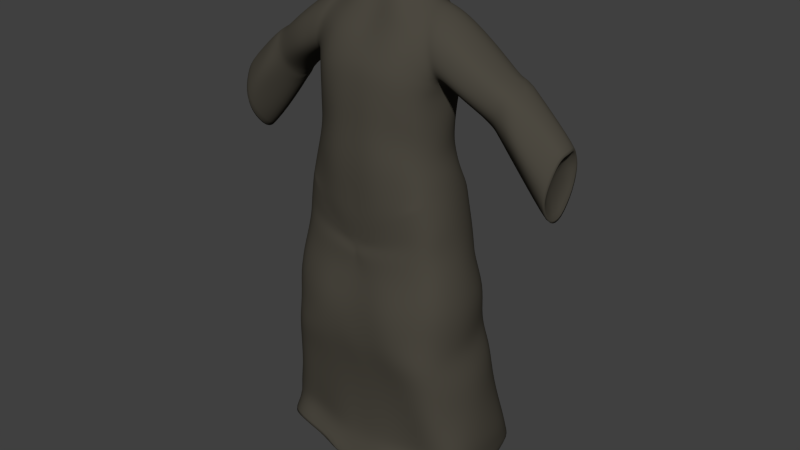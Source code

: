 # Source: robes.blend  (saved by Blender 2.77.0; exported with 4.5.12 LTS)
import bpy
from mathutils import Matrix  # noqa: F401  (used for matrix-valued properties, if any)

bpy.ops.wm.read_factory_settings(use_empty=True)
scene = bpy.context.scene
scene.name = 'Scene'

# ---- collections
col_collection_1 = bpy.data.collections.new('Collection 1'); scene.collection.children.link(col_collection_1)

# ---- materials (node trees are filled in below, after node groups)
mat_robes = bpy.data.materials.new('robes')
mat_robes.alpha_threshold = 0.0
mat_robes.use_transparent_shadow = False
mat_robes.diffuse_color = (0.07324, 0.06615, 0.05161, 1.0)
mat_robes.roughness = 0.5
mat_robes.specular_intensity = 0.0

# ---- material node trees

# ---- world
world_world = bpy.data.worlds.new('World'); scene.world = world_world
world_world.color = (0.05088, 0.05088, 0.05088)
world_world.use_sun_shadow = False
world_world.sun_shadow_jitter_overblur = 0.0
world_world.cycles.sampling_method = 'NONE'
world_world.cycles.sample_map_resolution = 256

# ---- meshes
me_cube_008 = bpy.data.meshes.new('Cube.008')
me_cube_008.from_pydata([(0.6178, 0.2266, 4.077), (0.0, -0.5214, 4.168), (0.6556, -0.3193, 3.723), (0.67, 0.2522, 3.717), (0.6425, 0.2288, 4.26), (0.6134, -0.2593, 4.521), (0.6352, 0.2857, 4.47), (0.658, 0.3587, 4.653), (0.6096, -0.2392, 4.882), (0.4507, 0.2685, 5.233), (0.6867, 0.3364, 3.538), (0.2513, -0.5285, 3.53), (0.2159, 0.5357, 4.547), (0.2206, 0.5752, 4.748), (0.2084, -0.4632, 4.751), (0.1823, 0.5442, 5.009), (0.1301, -0.1701, 5.198), (0.08213, 0.4162, 5.389), (0.08444, -0.09046, 5.297), (0.2634, -0.5141, 3.338), (0.3942, -0.4384, 4.102), (0.4982, 0.4021, 3.657), (0.1907, -0.07322, 5.31), (0.4331, 0.3923, 4.094), (0.4304, -0.458, 3.881), (0.4862, -0.4361, 3.651), (0.1864, 0.3587, 5.387), (0.15, -0.1809, 5.264), (0.3252, -0.1057, 5.289), (0.3282, 0.5354, 5.487), (0.7173, 0.3478, 3.307), (0.7716, -0.3091, 3.199), (0.737, 0.3729, 3.164), (0.2337, 0.5682, 3.041), (0.3189, -0.4756, 3.036), (0.7642, 0.3687, 2.933), (0.0, 0.5974, 2.902), (0.2819, 0.5897, 2.904), (0.6153, -0.4243, 2.966), (0.8488, -0.2984, 2.777), (0.8342, 0.2906, 2.777), (0.04491, 0.5865, 2.712), (0.36, -0.5138, 2.73), (0.9146, -0.3084, 2.138), (0.8774, 0.3793, 2.115), (0.2108, 0.6402, 2.134), (0.4781, 0.6128, 2.143), (0.7538, 0.5221, 2.152), (0.9086, -0.3394, 1.895), (0.2022, -0.5721, 1.902), (0.504, 0.6335, 1.905), (1.028, -0.1884, 1.262), (0.2664, 0.746, 1.309), (0.2436, -0.4827, 1.254), (0.5919, 0.7469, 1.312), (0.8398, 0.6605, 1.314), (0.8773, -0.4399, 1.259), (1.12, -0.2362, 0.6791), (1.025, 0.7212, 0.6169), (0.28, 0.9189, 0.6097), (0.2847, -0.4851, 0.705), (0.6446, -0.3917, 0.7082), (0.8697, 0.8341, 0.6146), (0.8856, -0.3855, 0.7099), (1.011, 0.822, 0.3922), (0.0, -0.6571, 0.335), (0.6172, 0.9742, 0.3882), (0.8636, 0.9301, 0.39), (0.7485, -0.4905, 2.436), (0.7583, 0.5391, 2.436), (0.4454, -0.5929, 2.417), (0.25, -0.5959, 2.365), (1.017, -0.2191, 1.614), (0.5339, -0.5139, 1.603), (0.9518, 0.4786, 1.698), (0.6757, -0.06984, 4.053), (0.6601, -0.07312, 4.235), (0.6518, 0.0415, 4.501), (0.7607, -0.01352, 3.625), (0.5147, 0.2296, 5.414), (0.981, 0.008615, 2.126), (0.0, 0.6556, 2.158), (-0.009792, -0.5775, 1.87), (1.087, 0.1266, 1.289), (0.0, 0.7842, 1.282), (0.0, -0.5703, 2.365), (0.9881, 0.01024, 2.429), (0.0, -0.5313, 1.651), (0.4616, -0.6483, 0.4531), (0.6736, 0.3595, 4.67), (0.6671, -0.2399, 4.903), (0.6415, 0.4164, 4.886), (0.6, 0.3603, 5.072), (0.5472, -0.02148, 5.219), (0.5556, 0.2711, 5.215), (0.6936, 0.03518, 4.561), (0.932, -0.2042, 4.56), (0.7239, 0.14, 5.19), (0.9822, -0.2224, 4.711), (0.9178, 0.4075, 4.703), (1.005, -0.1621, 4.885), (0.9558, 0.3697, 4.859), (1.005, -0.01578, 4.954), (0.9734, 0.2916, 4.943), (1.245, 0.2912, 4.159), (1.292, -0.128, 4.334), (0.9913, 0.1509, 4.989), (1.167, -0.1289, 4.424), (1.166, 0.3586, 4.554), (1.256, -0.09198, 4.69), (1.21, 0.332, 4.67), (1.266, 0.02625, 4.742), (1.12, 0.06904, 4.267), (1.294, 0.3627, 4.483), (1.351, 0.3379, 4.589), (1.424, 0.03592, 4.651), (1.527, -0.2072, 4.232), (1.575, -0.0509, 4.461), (1.524, 0.4157, 4.307), (1.401, 0.08296, 3.863), (1.28, 0.3518, 4.629), (1.311, 0.2889, 4.696), (1.228, -0.1252, 4.394), (1.174, 0.08107, 4.195), (1.345, 0.03897, 4.697), (1.228, 0.3778, 4.521), (1.289, -0.136, 4.526), (1.186, 0.3041, 4.272), (0.7704, -0.5421, 1.878), (1.349, 0.2837, 4.675), (1.242, 0.3421, 4.653), (0.0, 0.5319, 3.144), (0.0, 0.5475, 3.421), (1.881, -0.1332, 3.903), (1.937, 0.06156, 4.179), (1.895, 0.3618, 4.0), (1.917, -0.01748, 4.149), (1.83, -0.1211, 3.649), (1.828, 0.2394, 3.417), (1.127, -0.2335, 0.858), (0.9012, -0.3878, 0.8841), (0.6102, 0.8403, 0.8084), (0.653, -0.3949, 0.8824), (0.2791, 0.8312, 0.8052), (-0.03495, 0.9042, 0.8422), (1.135, 0.2482, 0.8494), (0.5957, -0.3129, 3.903), (0.6173, 0.2169, 3.899), (0.0, 0.5137, 4.14), (0.6628, -0.2265, 4.67), (0.5838, 0.4203, 4.878), (0.7014, -0.3103, 3.551), (0.2633, 0.4905, 3.857), (0.2268, -0.5446, 3.844), (0.2405, 0.5355, 3.574), (0.2262, 0.4958, 4.345), (0.1241, 0.4711, 5.3), (0.2415, 0.5466, 3.468), (0.2088, 0.5638, 3.327), (0.2811, -0.4858, 3.165), (0.285, -0.1682, 5.21), (0.5425, 0.4102, 3.55), (0.5656, 0.4698, 3.387), (0.4357, 0.5227, 4.691), (0.5339, -0.4315, 3.475), (0.5676, -0.4342, 3.398), (0.4856, 0.04507, 5.389), (0.4469, 0.4374, 5.466), (0.1556, 0.6742, 5.531), (0.7527, -0.3031, 3.335), (0.2016, 0.5612, 3.191), (0.3031, -0.4809, 3.111), (0.5872, 0.4717, 3.238), (0.5853, -0.4207, 3.244), (0.594, 0.4843, 3.052), (0.5951, -0.4096, 3.1), (0.7872, -0.3043, 3.004), (0.06487, -0.5143, 2.893), (0.3514, -0.4985, 2.928), (0.6233, 0.5048, 2.912), (0.1548, -0.5063, 2.712), (0.3616, 0.5496, 2.73), (0.6806, 0.4622, 2.759), (0.6747, -0.4353, 2.759), (0.231, -0.5906, 2.097), (0.4772, -0.6024, 2.097), (0.7536, -0.5069, 2.114), (0.8966, 0.3915, 1.94), (0.2109, 0.6419, 1.889), (0.5062, -0.5819, 1.864), (0.7698, 0.5728, 1.919), (0.9824, 0.4579, 1.317), (0.6174, -0.4555, 1.258), (0.5986, 0.9299, 0.6128), (1.224, -0.1072, 0.3164), (0.3415, 0.9522, 0.385), (0.919, -0.3345, 2.429), (0.4487, 0.5904, 2.417), (0.1683, 0.6152, 2.365), (0.9125, 0.3508, 2.429), (0.8345, -0.4879, 1.612), (0.7977, 0.6017, 1.695), (0.5102, 0.673, 1.687), (0.2026, 0.6791, 1.693), (0.2337, -0.5243, 1.609), (0.7309, -0.0299, 3.739), (0.0, 0.5416, 3.26), (0.7592, 0.347, 4.63), (0.7795, -0.2191, 4.65), (0.2939, 0.1259, 5.362), (0.8035, -0.002495, 3.434), (0.8372, 0.001656, 3.249), (0.8691, 0.03682, 3.024), (0.0, -0.493, 2.89), (0.9155, 0.005641, 2.777), (0.0, -0.5035, 2.712), (0.9635, 0.009015, 1.928), (1.111, 0.3033, 0.6645), (0.0, -0.5087, 0.6573), (1.085, 0.3906, 0.3493), (0.0, 0.9538, 0.4248), (1.059, 0.1079, 1.656), (1.013, -0.5246, 0.4568), (0.6179, -0.642, 0.4724), (0.8361, -0.5757, 0.4742), (0.6975, -0.2256, 4.681), (0.6111, -0.1707, 5.081), (0.889, 0.333, 4.542), (0.5338, 0.1374, 5.268), (0.7898, -0.2374, 4.828), (0.7411, 0.4097, 4.819), (0.7723, -0.1714, 5.017), (0.7386, 0.3654, 4.994), (0.7459, -0.02648, 5.137), (0.7158, 0.2786, 5.138), (0.7761, 0.03649, 4.536), (0.8959, 0.04, 4.461), (1.13, 0.2838, 4.32), (1.225, -0.1413, 4.56), (1.234, 0.2691, 4.741), (1.455, -0.08586, 4.111), (1.427, 0.2695, 3.895), (1.258, 0.1584, 4.766), (1.354, -0.1378, 4.49), (1.398, -0.08422, 4.607), (1.389, 0.2775, 4.653), (1.231, 0.0709, 4.109), (1.423, 0.1687, 4.669), (1.472, 0.3389, 4.205), (1.603, 0.05293, 4.505), (1.572, 0.2604, 4.506), (1.328, -0.08265, 4.646), (1.602, 0.167, 4.518), (1.341, 0.1763, 4.716), (1.318, 0.3444, 4.608), (1.257, 0.3708, 4.505), (1.277, 0.2795, 4.715), (1.193, 0.3671, 4.54), (0.0, 0.5843, 3.052), (1.864, 0.3754, 3.705), (1.916, 0.2377, 4.181), (1.937, 0.1533, 4.187), (1.804, 0.08669, 3.401), (0.8971, 0.7509, 0.8102), (0.2818, -0.4748, 0.8792), (1.053, 0.6326, 0.8124), (-0.6556, -0.3193, 3.723), (-0.67, 0.2522, 3.717), (0.0, 0.5523, 3.531), (-0.6425, 0.2288, 4.26), (-0.6352, 0.2857, 4.47), (-0.6096, -0.2392, 4.882), (0.0, 0.5504, 5.022), (0.0, 0.5348, 5.154), (0.0, -0.0951, 5.292), (-0.6867, 0.3364, 3.538), (0.0, -0.48, 2.954), (-0.2214, 0.4944, 4.117), (-0.2513, -0.5285, 3.53), (-0.2159, 0.5357, 4.547), (-0.2091, -0.4981, 4.604), (-0.2206, 0.5752, 4.748), (-0.1301, -0.1701, 5.198), (-0.08213, 0.4162, 5.389), (-0.08444, -0.09046, 5.297), (-0.2634, -0.5141, 3.338), (-0.459, 0.3909, 3.886), (-0.3942, -0.4384, 4.102), (-0.4982, 0.4021, 3.657), (-0.4422, -0.4327, 4.537), (-0.4286, -0.4223, 4.71), (-0.3534, -0.2504, 5.072), (-0.1907, -0.07322, 5.31), (-0.4331, 0.3923, 4.094), (-0.4862, -0.4361, 3.651), (-0.4433, 0.3992, 4.3), (-0.3832, 0.4997, 4.945), (-0.3401, 0.4516, 5.139), (-0.1864, 0.3587, 5.387), (0.06101, -0.04462, 5.347), (-0.15, -0.1809, 5.264), (-0.3252, -0.1057, 5.289), (-0.3282, 0.5354, 5.487), (-0.7173, 0.3478, 3.307), (-0.7716, -0.3091, 3.199), (-0.737, 0.3729, 3.164), (-0.2337, 0.5682, 3.041), (-0.3189, -0.4756, 3.036), (-0.7642, 0.3687, 2.933), (-0.2819, 0.5897, 2.904), (-0.6153, -0.4243, 2.966), (-0.8488, -0.2984, 2.777), (-0.8342, 0.2906, 2.777), (-0.04491, 0.5865, 2.712), (-0.36, -0.5138, 2.73), (-0.9146, -0.3084, 2.138), (-0.8774, 0.3793, 2.115), (-0.2108, 0.6402, 2.134), (-0.4781, 0.6128, 2.143), (-0.7538, 0.5221, 2.152), (-0.9086, -0.3394, 1.895), (-0.2022, -0.5721, 1.902), (-0.504, 0.6335, 1.905), (-1.028, -0.1884, 1.262), (-0.2664, 0.746, 1.309), (-0.2436, -0.4827, 1.254), (-0.5919, 0.7469, 1.312), (-0.8398, 0.6605, 1.314), (-0.8773, -0.4399, 1.259), (-1.12, -0.2362, 0.6791), (-1.025, 0.7212, 0.6169), (-0.28, 0.9189, 0.6097), (-0.2847, -0.4851, 0.705), (-0.6446, -0.3917, 0.7082), (-0.8697, 0.8341, 0.6146), (-0.8856, -0.3855, 0.7099), (-1.011, 0.822, 0.3922), (-0.6172, 0.9742, 0.3882), (-0.8636, 0.9301, 0.39), (-0.7485, -0.4905, 2.436), (-0.7583, 0.5391, 2.436), (-0.4454, -0.5929, 2.417), (-0.25, -0.5959, 2.365), (-1.017, -0.2191, 1.614), (-0.5339, -0.5139, 1.603), (-0.9518, 0.4786, 1.698), (-0.6884, -0.07058, 3.894), (-0.6518, 0.0415, 4.501), (-0.4485, 0.1369, 5.282), (-0.7607, -0.01352, 3.625), (-0.5147, 0.2296, 5.414), (-0.981, 0.008615, 2.126), (-1.087, 0.1266, 1.289), (-0.9881, 0.01024, 2.429), (-0.4616, -0.6483, 0.4531), (-0.6736, 0.3595, 4.67), (-0.6671, -0.2399, 4.903), (-0.6415, 0.4164, 4.886), (-0.6, 0.3603, 5.072), (-0.5472, -0.02148, 5.219), (-0.5556, 0.2711, 5.215), (-0.6936, 0.03518, 4.561), (-0.932, -0.2042, 4.56), (-0.7239, 0.14, 5.19), (-0.9822, -0.2224, 4.711), (-0.9178, 0.4075, 4.703), (-1.005, -0.1621, 4.885), (-0.9558, 0.3697, 4.859), (-1.005, -0.01578, 4.954), (-0.9734, 0.2916, 4.943), (-1.245, 0.2912, 4.159), (-1.292, -0.128, 4.334), (-0.9913, 0.1509, 4.989), (-1.167, -0.1289, 4.424), (-1.166, 0.3586, 4.554), (-1.256, -0.09198, 4.69), (-1.21, 0.332, 4.67), (-1.266, 0.02625, 4.742), (-1.12, 0.06904, 4.267), (-1.294, 0.3627, 4.483), (-1.351, 0.3379, 4.589), (-1.424, 0.03592, 4.651), (-1.527, -0.2072, 4.232), (-1.575, -0.0509, 4.461), (-1.524, 0.4157, 4.307), (-1.401, 0.08296, 3.863), (-1.28, 0.3518, 4.629), (-1.311, 0.2889, 4.696), (-1.228, -0.1252, 4.394), (-1.174, 0.08107, 4.195), (-1.345, 0.03897, 4.697), (-1.228, 0.3778, 4.521), (-1.289, -0.136, 4.526), (-1.186, 0.3041, 4.272), (-0.7704, -0.5421, 1.878), (-1.349, 0.2837, 4.675), (-1.242, 0.3421, 4.653), (-1.881, -0.1332, 3.903), (-1.937, 0.06156, 4.179), (-1.895, 0.3618, 4.0), (-1.917, -0.01748, 4.149), (-1.83, -0.1211, 3.649), (-1.828, 0.2394, 3.417), (-1.127, -0.2335, 0.858), (-0.9012, -0.3878, 0.8841), (-0.6102, 0.8403, 0.8084), (-0.653, -0.3949, 0.8824), (-0.2791, 0.8312, 0.8052), (-1.135, 0.2482, 0.8494), (-0.5957, -0.3129, 3.903), (0.0, 0.508, 3.825), (0.0, -0.5124, 3.391), (0.0, 0.5127, 4.376), (0.0, -0.4907, 4.664), (-0.6628, -0.2265, 4.67), (0.0, 0.5737, 4.791), (0.0, -0.4461, 4.799), (-0.5838, 0.4203, 4.878), (-0.5483, 0.3593, 5.066), (0.0, 0.4816, 5.286), (0.0, -0.1717, 5.161), (-0.2674, 0.2173, 5.372), (0.0, 0.4264, 5.389), (-0.7014, -0.3103, 3.551), (0.0, -0.5085, 3.2), (-0.2633, 0.4905, 3.857), (-0.2268, -0.5446, 3.844), (-0.2405, 0.5355, 3.574), (-0.2105, -0.5183, 4.371), (-0.1894, -0.3581, 4.944), (-0.2415, 0.5466, 3.468), (-0.2088, 0.5638, 3.327), (-0.2811, -0.4858, 3.165), (-0.5425, 0.4102, 3.55), (-0.5656, 0.4698, 3.387), (-0.5339, -0.4315, 3.475), (-0.5676, -0.4342, 3.398), (-0.4856, 0.04507, 5.389), (-0.4469, 0.4374, 5.466), (0.0, 0.69, 5.541), (-0.1556, 0.6742, 5.531), (-0.7527, -0.3031, 3.335), (-0.2016, 0.5612, 3.191), (-0.3031, -0.4809, 3.111), (-0.5872, 0.4717, 3.238), (-0.5853, -0.4207, 3.244), (-0.594, 0.4843, 3.052), (-0.5951, -0.4096, 3.1), (-0.7872, -0.3043, 3.004), (-0.06487, -0.5143, 2.893), (-0.3514, -0.4985, 2.928), (-0.6233, 0.5048, 2.912), (-0.1548, -0.5063, 2.712), (-0.3616, 0.5496, 2.73), (-0.6806, 0.4622, 2.759), (-0.6747, -0.4353, 2.759), (-0.231, -0.5906, 2.097), (-0.4772, -0.6024, 2.097), (-0.7536, -0.5069, 2.114), (-0.8966, 0.3915, 1.94), (-0.2109, 0.6419, 1.889), (-0.5062, -0.5819, 1.864), (-0.7698, 0.5728, 1.919), (-0.9824, 0.4579, 1.317), (-0.6174, -0.4555, 1.258), (-0.5986, 0.9299, 0.6128), (-1.224, -0.1072, 0.3164), (-0.3415, 0.9522, 0.385), (-0.919, -0.3345, 2.429), (-0.4487, 0.5904, 2.417), (-0.1683, 0.6152, 2.365), (-0.9125, 0.3508, 2.429), (-0.8345, -0.4879, 1.612), (-0.7977, 0.6017, 1.695), (-0.5102, 0.673, 1.687), (-0.2026, 0.6791, 1.693), (-0.2337, -0.5243, 1.609), (-0.7309, -0.0299, 3.739), (-0.7592, 0.347, 4.63), (-0.7795, -0.2191, 4.65), (-0.8035, -0.002495, 3.434), (-0.8372, 0.001656, 3.249), (-0.8691, 0.03682, 3.024), (-0.9155, 0.005641, 2.777), (-0.9635, 0.009015, 1.928), (-1.111, 0.3033, 0.6645), (-1.085, 0.3906, 0.3493), (-1.059, 0.1079, 1.656), (-1.013, -0.5246, 0.4568), (-0.6179, -0.642, 0.4724), (-0.8361, -0.5757, 0.4742), (-0.6975, -0.2256, 4.681), (-0.6111, -0.1707, 5.081), (-0.889, 0.333, 4.542), (-0.5338, 0.1374, 5.268), (-0.7898, -0.2374, 4.828), (-0.7411, 0.4097, 4.819), (-0.7723, -0.1714, 5.017), (-0.7386, 0.3654, 4.994), (-0.7459, -0.02648, 5.137), (-0.7158, 0.2786, 5.138), (-0.7761, 0.03649, 4.536), (-0.8959, 0.04, 4.461), (-1.13, 0.2838, 4.32), (-1.225, -0.1413, 4.56), (-1.234, 0.2691, 4.741), (-1.455, -0.08586, 4.111), (-1.427, 0.2695, 3.895), (-1.258, 0.1584, 4.766), (-1.354, -0.1378, 4.49), (-1.398, -0.08422, 4.607), (-1.389, 0.2775, 4.653), (-1.231, 0.0709, 4.109), (-1.423, 0.1687, 4.669), (-1.472, 0.3389, 4.205), (-1.603, 0.05293, 4.505), (-1.572, 0.2604, 4.506), (-1.328, -0.08265, 4.646), (-1.602, 0.167, 4.518), (-1.341, 0.1763, 4.716), (-1.318, 0.3444, 4.608), (-1.257, 0.3708, 4.505), (-1.277, 0.2795, 4.715), (-1.193, 0.3671, 4.54), (-1.864, 0.3754, 3.705), (-1.916, 0.2377, 4.181), (-1.937, 0.1533, 4.187), (-1.804, 0.08669, 3.401), (-0.8971, 0.7509, 0.8102), (-0.2818, -0.4748, 0.8792), (-1.053, 0.6326, 0.8124), (0.583, -0.2977, 4.068), (0.4689, -0.0212, 5.218), (0.2676, 0.02761, 5.34), (0.2214, 0.4944, 4.117), (0.2089, -0.5188, 4.145), (0.2091, -0.4981, 4.604), (0.1642, 0.5246, 5.166), (0.459, 0.3909, 3.886), (0.4034, -0.4413, 4.32), (0.4422, -0.4327, 4.537), (0.4286, -0.4223, 4.71), (0.3534, -0.2504, 5.072), (0.4433, 0.3992, 4.3), (0.4151, 0.4685, 4.518), (0.3832, 0.4997, 4.945), (0.3401, 0.4516, 5.139), (0.2943, 0.4161, 5.277), (0.6884, -0.07058, 3.894), (0.4485, 0.1369, 5.282), (0.5855, -0.31, 4.262), (0.5601, -0.1707, 5.073), (0.5483, 0.3593, 5.066), (0.2674, 0.2173, 5.372), (0.2105, -0.5183, 4.371), (0.1894, -0.3581, 4.944), (0.1728, -0.2556, 5.069), (0.3926, -0.355, 4.925), (0.0, -0.5459, 3.809), (-0.583, -0.2977, 4.068), (-0.6178, 0.2266, 4.077), (-0.6134, -0.2593, 4.521), (0.0, 0.5456, 4.579), (-0.658, 0.3587, 4.653), (-0.4689, -0.0212, 5.218), (-0.4507, 0.2685, 5.233), (-0.2676, 0.02761, 5.34), (-0.2089, -0.5188, 4.145), (-0.2084, -0.4632, 4.751), (-0.1823, 0.5442, 5.009), (-0.1642, 0.5246, 5.166), (-0.4034, -0.4413, 4.32), (-0.4304, -0.458, 3.881), (-0.4151, 0.4685, 4.518), (-0.2943, 0.4161, 5.277), (-0.6757, -0.06984, 4.053), (-0.6601, -0.07312, 4.235), (-0.6173, 0.2169, 3.899), (-0.5855, -0.31, 4.262), (0.0, -0.5178, 4.409), (0.0, -0.3752, 4.902), (-0.5601, -0.1707, 5.073), (0.0, -0.2409, 5.053), (-0.2262, 0.4958, 4.345), (-0.1728, -0.2556, 5.069), (-0.1241, 0.4711, 5.3), (-0.3926, -0.355, 4.925), (-0.285, -0.1682, 5.21), (-0.4357, 0.5227, 4.691), (-0.2939, 0.1259, 5.362), (0.0, 0.6395, 2.365), (0.0, -0.5902, 2.082), (-0.01225, 0.6489, 1.868), (0.0, 0.6794, 1.651), (0.0, -0.4808, 1.282), (-0.029, -0.4626, 0.8422), (0.0, 0.5817, 2.712), (0.0, 0.9072, 0.6573), (0.0, 0.313, 2.954), (-1.791, 0.08728, 4.215), (-1.776, 0.04118, 4.198), (-1.75, -0.04266, 4.019), (-1.713, -0.03387, 3.835), (-1.773, 0.2008, 4.218), (-1.79, 0.1523, 4.221), (-1.737, 0.2963, 3.874), (-1.759, 0.2862, 4.094), (-1.694, 0.1137, 3.658), (-1.712, 0.1986, 3.667), (1.795, 0.0781, 4.238), (1.778, 0.02652, 4.219), (1.75, -0.06482, 4.025), (1.709, -0.05526, 3.825), (1.775, 0.2035, 4.242), (1.794, 0.1492, 4.245), (1.735, 0.3081, 3.867), (1.76, 0.2971, 4.106), (1.689, 0.1059, 3.632), (1.709, 0.2015, 3.641), (0.7831, 0.4148, 0.7355), (0.8284, 0.4002, 0.7357), (0.6074, 0.4286, 0.7341), (0.8901, 0.2415, 0.6907), (1.011, 0.0513, 0.656), (0.0, 0.4202, 0.7707), (0.3493, 0.4195, 0.7309), (0.7792, -0.07936, 0.8089), (0.5848, -0.1053, 0.8069), (0.8736, -0.06749, 0.7922), (0.4567, -0.1076, 0.7875), (-0.7831, 0.4148, 0.7355), (-0.8284, 0.4002, 0.7357), (-0.6074, 0.4286, 0.7341), (-0.8901, 0.2415, 0.6907), (-1.011, 0.0513, 0.656), (-0.7792, -0.07936, 0.8089), (-0.5848, -0.1053, 0.8069), (-0.8736, -0.06749, 0.7922), (-0.3493, 0.4195, 0.7309), (0.0, -0.1114, 0.6694), (-0.4567, -0.1076, 0.7875), (0.1275, -0.0161, 5.356), (0.1286, 0.1918, 5.393), (0.1994, 0.07578, 5.361), (0.1884, 0.005767, 5.368), (0.1531, 0.1546, 5.387), (0.06315, 0.2445, 5.393), (0.0041, -0.01207, 5.357), (-0.05281, -0.04462, 5.347), (-0.1193, -0.0161, 5.356), (-0.1204, 0.1918, 5.394), (-0.1912, 0.07578, 5.361), (-0.1802, 0.005767, 5.368), (-0.1655, 0.1546, 5.389), (0.0041, 0.2505, 5.388), (-0.05495, 0.2445, 5.389)], [], [(437, 301, 649, 652), (22, 28, 27, 18), (142, 61, 63, 140), (140, 63, 57, 139), (58, 64, 67, 62), (0, 4, 76, 75), (4, 6, 77, 76), (101, 110, 108, 99), (100, 109, 111, 102), (112, 123, 122, 107), (394, 458, 315, 320), (112, 127, 123), (6, 7, 77), (7, 89, 95, 77), (116, 133, 136, 117), (56, 140, 139, 51), (54, 141, 143, 52), (52, 143, 144, 84), (51, 139, 145, 83), (159, 171, 173, 165), (162, 172, 170, 158), (161, 162, 158, 157), (213, 215, 180, 177), (207, 227, 236, 235), (253, 256, 242), (185, 189, 128, 186), (252, 261, 260, 250), (247, 252, 250, 245), (242, 256, 239), (185, 186, 68, 70), (165, 173, 169, 151), (164, 165, 151), (25, 164, 151, 2), (24, 25, 2, 146), (152, 154, 268, 410), (16, 18, 274, 420), (157, 132, 154), (205, 78, 10, 3), (157, 158, 206, 132), (411, 424, 19, 11), (415, 272, 15, 13), (160, 22, 18, 16), (419, 422, 17, 156), (424, 276, 159, 19), (21, 161, 157, 154), (11, 19, 164, 25), (153, 11, 25, 24), (19, 159, 165, 164), (3, 10, 161, 21), (276, 34, 171), (17, 168, 29, 26), (422, 439, 168, 17), (171, 34, 175, 173), (172, 174, 33, 170), (173, 175, 31, 169), (158, 170, 131, 206), (189, 73, 200, 128), (151, 169, 210, 78), (78, 210, 30, 10), (34, 178, 38, 175), (174, 179, 37, 33), (175, 38, 176, 31), (170, 33, 258, 131), (276, 177, 178, 34), (30, 32, 174, 172), (210, 211, 32, 30), (178, 42, 183, 38), (179, 182, 181, 37), (38, 183, 39, 176), (32, 35, 179, 174), (211, 212, 35, 32), (69, 47, 46, 197), (394, 320, 343, 472), (37, 181, 41, 36), (177, 180, 42, 178), (35, 40, 182, 179), (212, 214, 40, 35), (44, 187, 190, 47), (197, 46, 45, 198), (85, 591, 184, 71), (199, 44, 47, 69), (86, 80, 44, 199), (73, 192, 56, 200), (201, 55, 54, 202), (200, 56, 51, 72), (47, 190, 50, 46), (315, 351, 484, 320), (68, 186, 43, 196), (263, 62, 193, 141), (202, 54, 52, 203), (204, 53, 192, 73), (87, 594, 53, 204), (74, 191, 55, 201), (221, 83, 191, 74), (62, 67, 66, 193), (141, 193, 59, 143), (264, 60, 61, 142), (595, 218, 60, 264), (265, 58, 62, 263), (145, 217, 58, 265), (193, 66, 195, 59), (217, 219, 64, 58), (42, 70, 68, 183), (182, 69, 197, 181), (183, 68, 196, 39), (181, 197, 198, 41), (180, 71, 70, 42), (215, 85, 71, 180), (40, 199, 69, 182), (214, 86, 199, 40), (461, 394, 472, 344), (190, 201, 202, 50), (50, 202, 203, 188), (49, 204, 73, 189), (82, 87, 204, 49), (187, 74, 201, 190), (216, 221, 74, 187), (2, 151, 78, 205), (10, 30, 172, 162), (10, 162, 161), (169, 31, 211, 210), (31, 176, 212, 211), (176, 39, 214, 212), (198, 45, 81, 590), (196, 43, 80, 86), (457, 458, 394, 461), (203, 52, 84, 593), (72, 51, 83, 221), (143, 59, 597, 144), (139, 57, 217, 145), (59, 195, 220, 597), (57, 194, 219, 217), (41, 198, 590, 596), (39, 196, 86, 214), (188, 203, 593, 592), (48, 72, 221, 216), (599, 604, 603, 606, 605, 608, 607, 602, 601, 600), (92, 232, 230, 91), (228, 97, 234, 94), (226, 231, 233, 93), (94, 234, 232, 92), (95, 235, 208, 225), (93, 233, 97, 228), (150, 91, 89, 7), (149, 225, 90, 8), (232, 101, 99, 230), (97, 106, 103, 234), (231, 100, 102, 233), (234, 103, 101, 232), (235, 236, 96, 208), (233, 102, 106, 97), (90, 229, 231, 226), (91, 230, 207, 89), (225, 208, 229, 90), (89, 207, 235, 95), (229, 98, 100, 231), (230, 99, 227, 207), (208, 96, 98, 229), (254, 114, 255), (245, 129, 247), (251, 244, 115, 124), (129, 114, 254), (123, 246, 105, 122), (253, 115, 247), (126, 243, 244, 251), (127, 255, 104), (122, 105, 243, 126), (104, 246, 127), (113, 248, 241, 104), (130, 257, 110), (109, 251, 124, 111), (110, 256, 130), (111, 253, 242), (238, 126, 251, 109), (108, 257, 237), (107, 122, 126, 238), (237, 127, 112), (213, 177, 276), (189, 185, 184, 49), (49, 184, 591, 82), (46, 50, 188, 45), (128, 200, 72, 48), (124, 253, 111), (124, 115, 253), (127, 246, 123), (121, 129, 254, 120), (125, 255, 127), (120, 254, 255, 125), (253, 121, 256), (253, 129, 121), (256, 121, 120, 130), (130, 120, 125, 257), (257, 125, 127), (77, 149, 5), (77, 95, 225, 149), (118, 135, 259, 248), (117, 136, 134, 249), (250, 260, 135, 118), (119, 262, 137, 240), (249, 134, 261, 252), (241, 138, 262, 119), (240, 137, 133, 116), (248, 259, 138, 241), (103, 239, 110, 101), (105, 240, 116, 243), (244, 117, 249, 115), (115, 249, 252, 247), (96, 107, 238, 98), (246, 119, 240, 105), (243, 116, 117, 244), (98, 238, 109, 100), (245, 250, 118, 114), (99, 108, 237, 227), (236, 112, 107, 96), (227, 237, 112, 236), (114, 118, 248, 113), (239, 256, 110), (110, 257, 108), (247, 129, 253), (245, 114, 129), (255, 114, 113), (104, 255, 113), (237, 257, 127), (106, 242, 239, 103), (102, 111, 242, 106), (104, 241, 119, 246), (339, 468, 315, 458), (213, 276, 449), (192, 142, 140, 56), (55, 263, 141, 54), (53, 264, 142, 192), (594, 595, 264, 53), (191, 265, 263, 55), (83, 145, 265, 191), (61, 223, 224, 63), (57, 63, 224, 222), (276, 171, 159), (18, 27, 274), (292, 284, 300, 301), (406, 404, 335, 333), (404, 403, 329, 335), (330, 334, 338, 336), (367, 365, 374, 376), (366, 368, 377, 375), (378, 373, 388, 389), (378, 389, 393), (382, 383, 400, 397), (595, 529, 332, 218), (328, 323, 403, 404), (326, 324, 407, 405), (324, 84, 144, 407), (323, 352, 408, 403), (432, 436, 445, 443), (434, 431, 442, 444), (433, 430, 431, 434), (213, 449, 452, 215), (478, 501, 502, 493), (519, 508, 522), (36, 596, 313), (518, 516, 525, 526), (513, 511, 516, 518), (508, 505, 522), (458, 457, 341, 339), (436, 423, 441, 445), (435, 423, 436), (294, 266, 423, 435), (425, 410, 268, 427), (418, 417, 357, 358), (296, 417, 418, 297), (282, 420, 274, 284), (309, 36, 313, 453), (477, 267, 275, 349), (427, 268, 132), (293, 277, 425, 286), (411, 278, 285, 424), (277, 148, 410, 425), (286, 425, 427, 288), (424, 285, 432, 276), (288, 427, 430, 433), (278, 294, 435, 285), (298, 421, 438, 302), (285, 435, 436, 432), (267, 288, 433, 275), (276, 443, 307), (283, 298, 302, 440), (422, 283, 440, 439), (443, 445, 447, 307), (444, 442, 306, 446), (445, 441, 304, 447), (430, 427, 132), (184, 185, 70, 71), (423, 349, 480, 441), (349, 275, 303, 480), (307, 447, 310, 450), (446, 306, 309, 451), (447, 304, 448, 310), (442, 131, 258, 306), (276, 307, 450, 449), (303, 444, 446, 305), (480, 303, 305, 481), (450, 310, 455, 314), (451, 309, 453, 454), (310, 448, 311, 455), (306, 258, 36, 309), (305, 446, 451, 308), (481, 305, 308, 482), (340, 469, 318, 319), (82, 591, 456, 321), (449, 450, 314, 452), (308, 451, 454, 312), (482, 308, 312, 483), (318, 317, 460, 322), (469, 470, 317, 318), (471, 340, 319, 316), (353, 471, 316, 351), (344, 472, 328, 464), (473, 474, 326, 327), (472, 343, 323, 328), (81, 592, 460, 317), (319, 318, 322, 462), (316, 319, 462, 459), (528, 405, 465, 334), (474, 475, 324, 326), (476, 344, 464, 325), (87, 476, 325, 594), (345, 473, 327, 463), (487, 345, 463, 352), (334, 465, 337, 338), (65, 332, 354), (405, 407, 331, 465), (529, 406, 333, 332), (457, 456, 342, 341), (530, 528, 334, 330), (408, 530, 330, 485), (465, 331, 467, 337), (485, 330, 336, 486), (314, 455, 339, 341), (454, 453, 469, 340), (455, 311, 468, 339), (453, 313, 470, 469), (452, 314, 341, 342), (65, 88, 60), (312, 454, 340, 471), (483, 312, 471, 353), (186, 128, 48, 43), (462, 322, 474, 473), (457, 461, 321, 456), (322, 460, 475, 474), (321, 461, 344, 476), (82, 321, 476, 87), (459, 462, 473, 345), (484, 459, 345, 487), (409, 346, 477, 266), (430, 132, 206, 431), (36, 41, 596), (266, 477, 349, 423), (275, 434, 444, 303), (275, 433, 434), (441, 480, 481, 304), (470, 590, 81, 317), (304, 481, 482, 448), (329, 488, 490, 335), (448, 482, 483, 311), (81, 45, 188, 592), (468, 353, 351, 315), (475, 593, 84, 324), (343, 487, 352, 323), (407, 144, 597, 331), (403, 408, 485, 329), (459, 484, 351, 316), (329, 485, 486, 466), (313, 596, 590, 470), (311, 483, 353, 468), (85, 342, 456, 591), (320, 484, 487, 343), (57, 222, 194), (358, 357, 496, 498), (494, 360, 500, 363), (492, 359, 499, 497), (360, 358, 498, 500), (361, 491, 479, 501), (359, 494, 363, 499), (414, 271, 356, 491), (154, 132, 268), (498, 496, 365, 367), (363, 500, 369, 372), (497, 499, 368, 366), (500, 498, 367, 369), (501, 479, 362, 502), (499, 363, 372, 368), (356, 492, 497, 495), (357, 355, 478, 496), (491, 356, 495, 479), (355, 361, 501, 478), (495, 497, 366, 364), (496, 478, 493, 365), (479, 495, 364, 362), (520, 521, 380), (511, 513, 395), (517, 390, 381, 510), (395, 520, 380), (389, 388, 371, 512), (519, 513, 381), (392, 517, 510, 509), (393, 370, 521), (388, 392, 509, 371), (370, 393, 512), (379, 370, 507, 514), (396, 376, 523), (375, 377, 390, 517), (376, 396, 522), (377, 508, 519), (504, 375, 517, 392), (374, 503, 523), (373, 504, 392, 388), (503, 378, 393), (43, 48, 216, 80), (431, 206, 131, 442), (187, 44, 80, 216), (460, 592, 593, 475), (390, 377, 519), (390, 519, 381), (393, 389, 512), (387, 386, 520, 395), (391, 393, 521), (386, 391, 521, 520), (519, 522, 387), (519, 387, 395), (522, 396, 386, 387), (396, 523, 391, 386), (523, 393, 391), (347, 414, 491, 361), (258, 598, 36), (215, 452, 342, 85), (384, 514, 524, 399), (383, 515, 398, 400), (516, 384, 399, 525), (385, 506, 401, 527), (515, 518, 526, 398), (507, 385, 527, 402), (506, 382, 397, 401), (514, 507, 402, 524), (369, 367, 376, 505), (371, 509, 382, 506), (510, 381, 515, 383), (362, 364, 504, 373), (512, 371, 506, 385), (509, 510, 383, 382), (364, 366, 375, 504), (511, 380, 384, 516), (365, 493, 503, 374), (502, 362, 373, 378), (493, 502, 378, 503), (380, 379, 514, 384), (505, 376, 522), (376, 374, 523), (513, 519, 395), (511, 395, 380), (521, 379, 380), (370, 379, 521), (503, 393, 523), (372, 369, 505, 508), (368, 372, 508, 377), (370, 512, 385, 507), (464, 328, 404, 406), (327, 326, 405, 528), (325, 464, 406, 529), (594, 325, 529, 595), (463, 327, 528, 530), (352, 463, 530, 408), (333, 335, 490, 489), (88, 223, 61, 60), (354, 332, 333, 489), (276, 432, 443), (555, 556, 582, 580), (539, 540, 536, 554), (557, 542, 556, 555), (575, 559, 578, 576), (23, 543, 4, 0), (543, 544, 6, 4), (540, 541, 14, 536), (272, 273, 537, 15), (15, 537, 546, 545), (75, 548, 147, 0), (534, 152, 410, 148), (20, 24, 146, 531), (535, 554, 579, 1), (548, 205, 3, 147), (554, 536, 413, 579), (75, 76, 550, 531), (536, 14, 416, 413), (76, 77, 5, 550), (14, 555, 580, 416), (544, 163, 7, 6), (163, 545, 150, 7), (552, 92, 91, 150), (556, 16, 420, 582), (545, 546, 552, 150), (549, 228, 94, 9), (546, 547, 9, 552), (551, 226, 93, 532), (547, 26, 553, 9), (549, 209, 533, 532), (23, 538, 152, 534), (1, 558, 153, 535), (558, 411, 11, 153), (20, 539, 554, 535), (538, 21, 154, 152), (148, 412, 155, 534), (412, 562, 12, 155), (541, 557, 555, 14), (562, 415, 13, 12), (542, 160, 16, 556), (273, 419, 156, 537), (535, 153, 24, 20), (534, 155, 543, 23), (155, 12, 544, 543), (12, 13, 163, 544), (13, 15, 545, 163), (537, 156, 547, 546), (26, 29, 167, 553), (156, 17, 26, 547), (0, 147, 538, 23), (531, 550, 539, 20), (147, 3, 21, 538), (550, 5, 540, 539), (5, 149, 541, 540), (149, 8, 557, 541), (8, 551, 542, 557), (551, 532, 160, 542), (532, 533, 22, 160), (533, 166, 28, 22), (209, 79, 166, 533), (531, 146, 548, 75), (146, 2, 205, 548), (9, 94, 92, 552), (532, 93, 228, 549), (9, 553, 209, 549), (553, 167, 79, 209), (8, 90, 226, 551), (293, 560, 269, 295), (295, 269, 270, 573), (289, 280, 568, 290), (272, 569, 570, 273), (569, 296, 297, 570), (560, 575, 576, 269), (269, 576, 347, 270), (270, 347, 563), (563, 347, 361, 355), (429, 580, 582, 584), (575, 560, 577, 346), (287, 559, 409, 572), (572, 409, 266, 294), (148, 277, 583, 412), (346, 577, 267, 477), (428, 579, 413, 280), (280, 413, 416, 568), (576, 578, 561, 347), (568, 416, 580, 429), (573, 270, 563, 588), (588, 563, 417, 296), (584, 582, 420, 282), (348, 565, 360, 494), (297, 418, 565, 574), (581, 564, 359, 492), (574, 565, 421, 298), (348, 564, 566, 589), (558, 426, 278, 411), (287, 567, 428, 571), (571, 428, 280, 289), (412, 583, 279, 562), (290, 568, 429, 586), (562, 279, 281, 415), (586, 429, 584, 291), (415, 281, 569, 272), (291, 584, 282, 587), (587, 282, 284, 292), (273, 570, 585, 419), (419, 585, 283, 422), (567, 287, 572, 426), (426, 572, 294, 278), (277, 293, 295, 583), (583, 295, 573, 279), (279, 573, 588, 281), (281, 588, 296, 569), (570, 297, 574, 585), (585, 574, 298, 283), (560, 293, 286, 577), (559, 287, 571, 578), (577, 286, 288, 267), (578, 571, 289, 561), (561, 289, 290, 414), (414, 290, 586, 271), (271, 586, 291, 581), (581, 291, 587, 564), (564, 587, 292, 566), (566, 292, 301, 437), (589, 566, 437, 350), (559, 575, 346, 409), (565, 418, 358, 360), (564, 348, 494, 359), (565, 348, 589, 421), (421, 589, 350, 438), (271, 581, 492, 356), (417, 563, 355, 357), (347, 561, 414), (567, 1, 579, 428), (1, 567, 426, 558), (518, 515, 381, 513), (331, 597, 220, 467), (33, 37, 36, 258), (218, 65, 60), (329, 466, 488), (218, 332, 65), (599, 600, 400, 398), (600, 601, 397, 400), (601, 602, 401, 397), (603, 604, 526, 525), (605, 606, 399, 524), (606, 603, 525, 399), (602, 607, 527, 401), (604, 599, 398, 526), (607, 608, 402, 527), (608, 605, 524, 402), (609, 610, 611, 612, 617, 618, 615, 616, 613, 614), (610, 609, 134, 136), (611, 610, 136, 133), (612, 611, 133, 137), (614, 613, 260, 261), (616, 615, 259, 135), (613, 616, 135, 260), (617, 612, 137, 262), (609, 614, 261, 134), (618, 617, 262, 138), (615, 618, 138, 259), (620, 622, 623, 628, 626, 627, 629, 639, 640, 636, 635, 637, 634, 633, 631, 630, 632, 638, 624, 625, 621, 619), (620, 619, 67, 64), (619, 621, 66, 67), (623, 622, 219, 194), (625, 624, 220, 195), (627, 626, 224, 223), (626, 628, 222, 224), (621, 625, 195, 66), (622, 620, 64, 219), (629, 627, 223, 88), (630, 631, 336, 338), (632, 630, 338, 337), (633, 634, 466, 486), (635, 636, 489, 490), (628, 623, 194, 222), (637, 635, 490, 488), (638, 632, 337, 467), (640, 639, 65, 354), (631, 633, 486, 336), (636, 640, 354, 489), (639, 629, 88, 65), (624, 638, 467, 220), (634, 637, 488, 466), (284, 274, 300), (27, 28, 641, 299), (166, 79, 643, 644), (167, 29, 642, 645), (301, 300, 648, 649), (274, 27, 299, 647), (28, 166, 644, 641), (439, 440, 655, 654), (440, 302, 650, 655), (438, 350, 651, 653), (300, 274, 647, 648), (168, 439, 654, 646), (29, 168, 646, 642), (79, 167, 645, 643), (350, 437, 652, 651), (302, 438, 653, 650)])
me_cube_008.polygons.foreach_set('use_smooth', [True] * 674)
_uv = me_cube_008.uv_layers.new(name='robe')
_uv.uv.foreach_set('vector', [0.4295, 0.8316, 0.4526, 0.8295, 0.4689, 0.8668, 0.4557, 0.8629, 0.5334, 0.8162, 0.552, 0.8306, 0.5302, 0.8348, 0.5135, 0.829, 0.6041, 0.1005, 0.6032, 0.07419, 0.6417, 0.07289, 0.643, 0.1021, 0.643, 0.1021, 0.6417, 0.07289, 0.6882, 0.07185, 0.6856, 0.09946, 0.8332, 0.09195, 0.8537, 0.06254, 0.8789, 0.0701, 0.8601, 0.1003, 0.6593, 0.5781, 0.6482, 0.6018, 0.6123, 0.5835, 0.6199, 0.5602, 0.6482, 0.6018, 0.6421, 0.6299, 0.6136, 0.6197, 0.6123, 0.5835, 0.1937, 0.8974, 0.1882, 0.8502, 0.2065, 0.8429, 0.2153, 0.887, 0.1096, 0.8949, 0.1179, 0.8479, 0.1369, 0.8521, 0.1319, 0.9011, 0.04102, 0.8043, 0.04195, 0.7897, 0.08078, 0.817, 0.07624, 0.8275, 0.3944, 0.2491, 0.3958, 0.2822, 0.3603, 0.2893, 0.3602, 0.2544, 0.2706, 0.8119, 0.2329, 0.8085, 0.2681, 0.7981, 0.6421, 0.6299, 0.6374, 0.6522, 0.6136, 0.6197, 0.6374, 0.6522, 0.6355, 0.6537, 0.6083, 0.6281, 0.6136, 0.6197, 0.1049, 0.7753, 0.1278, 0.7298, 0.1409, 0.7503, 0.13, 0.7962, 0.6342, 0.1606, 0.643, 0.1021, 0.6856, 0.09946, 0.6789, 0.1628, 0.8509, 0.2123, 0.8824, 0.1428, 0.9258, 0.1651, 0.8943, 0.2331, 0.8943, 0.2331, 0.9258, 0.1651, 0.9667, 0.1889, 0.9319, 0.2457, 0.6789, 0.1628, 0.6856, 0.09946, 0.7567, 0.111, 0.7273, 0.1734, 0.5416, 0.4284, 0.5448, 0.4208, 0.5847, 0.4404, 0.581, 0.4613, 0.7255, 0.4924, 0.7315, 0.4722, 0.7864, 0.49, 0.7767, 0.5074, 0.7145, 0.5146, 0.7255, 0.4924, 0.7767, 0.5074, 0.7631, 0.5239, 0.5024, 0.3893, 0.5024, 0.3644, 0.524, 0.3643, 0.5118, 0.3894, 0.2416, 0.8972, 0.2384, 0.8724, 0.2816, 0.8551, 0.2871, 0.8757, 0.1583, 0.841, 0.1743, 0.8469, 0.1565, 0.8547, 0.5685, 0.2787, 0.5737, 0.2466, 0.6104, 0.249, 0.609, 0.2821, 0.1564, 0.8003, 0.1548, 0.7546, 0.1623, 0.754, 0.1669, 0.8015, 0.1568, 0.8284, 0.1564, 0.8003, 0.1669, 0.8015, 0.1714, 0.8297, 0.1565, 0.8547, 0.1743, 0.8469, 0.1738, 0.8544, 0.5685, 0.2787, 0.609, 0.2821, 0.6062, 0.3261, 0.5636, 0.3219, 0.581, 0.4613, 0.5847, 0.4404, 0.6122, 0.4545, 0.6042, 0.4838, 0.5766, 0.4718, 0.581, 0.4613, 0.6042, 0.4838, 0.5697, 0.4957, 0.5766, 0.4718, 0.6042, 0.4838, 0.597, 0.5071, 0.5601, 0.5259, 0.5697, 0.4957, 0.597, 0.5071, 0.5895, 0.532, 0.7336, 0.5741, 0.7562, 0.5379, 0.7907, 0.548, 0.7711, 0.587, 0.5208, 0.6912, 0.5162, 0.7114, 0.5024, 0.7114, 0.5024, 0.6879, 0.7631, 0.5239, 0.7978, 0.5334, 0.7562, 0.5379, 0.6373, 0.5174, 0.6434, 0.5018, 0.6948, 0.5031, 0.6781, 0.5258, 0.7631, 0.5239, 0.7767, 0.5074, 0.8084, 0.5125, 0.7978, 0.5334, 0.5024, 0.4593, 0.5024, 0.4331, 0.5383, 0.4526, 0.536, 0.4785, 0.7033, 0.7182, 0.6781, 0.7458, 0.6605, 0.7242, 0.681, 0.6934, 0.5411, 0.6881, 0.5345, 0.712, 0.5162, 0.7114, 0.5208, 0.6912, 0.6421, 0.7722, 0.6256, 0.7819, 0.618, 0.7707, 0.6297, 0.7569, 0.5024, 0.4331, 0.5024, 0.3987, 0.5416, 0.4284, 0.5383, 0.4526, 0.7123, 0.5312, 0.7145, 0.5146, 0.7631, 0.5239, 0.7562, 0.5379, 0.536, 0.4785, 0.5383, 0.4526, 0.5766, 0.4718, 0.5697, 0.4957, 0.5317, 0.5196, 0.536, 0.4785, 0.5697, 0.4957, 0.5601, 0.5259, 0.5383, 0.4526, 0.5416, 0.4284, 0.581, 0.4613, 0.5766, 0.4718, 0.6781, 0.5258, 0.6948, 0.5031, 0.7145, 0.5146, 0.7123, 0.5312, 0.5024, 0.3987, 0.5472, 0.4104, 0.5448, 0.4208, 0.6451, 0.8179, 0.6348, 0.8577, 0.6167, 0.8466, 0.6262, 0.814, 0.6581, 0.8205, 0.6537, 0.8692, 0.6348, 0.8577, 0.6451, 0.8179, 0.5448, 0.4208, 0.5472, 0.4104, 0.5875, 0.4201, 0.5847, 0.4404, 0.7315, 0.4722, 0.7418, 0.4475, 0.7914, 0.468, 0.7864, 0.49, 0.5847, 0.4404, 0.5875, 0.4201, 0.615, 0.4358, 0.6122, 0.4545, 0.7767, 0.5074, 0.7864, 0.49, 0.8163, 0.4975, 0.8084, 0.5125, 0.5737, 0.2466, 0.5797, 0.2085, 0.6231, 0.2122, 0.6104, 0.249, 0.6042, 0.4838, 0.6122, 0.4545, 0.651, 0.4755, 0.6434, 0.5018, 0.6434, 0.5018, 0.651, 0.4755, 0.7043, 0.4719, 0.6948, 0.5031, 0.5472, 0.4104, 0.5516, 0.3945, 0.5902, 0.401, 0.5875, 0.4201, 0.7418, 0.4475, 0.7473, 0.4277, 0.7937, 0.4468, 0.7914, 0.468, 0.5875, 0.4201, 0.5902, 0.401, 0.6199, 0.4086, 0.615, 0.4358, 0.7864, 0.49, 0.7914, 0.468, 0.8219, 0.4833, 0.8163, 0.4975, 0.5024, 0.3987, 0.5118, 0.3894, 0.5516, 0.3945, 0.5472, 0.4104, 0.7043, 0.4719, 0.7121, 0.453, 0.7418, 0.4475, 0.7315, 0.4722, 0.651, 0.4755, 0.6572, 0.45, 0.7121, 0.453, 0.7043, 0.4719, 0.5516, 0.3945, 0.5528, 0.3666, 0.5984, 0.3716, 0.5902, 0.401, 0.7473, 0.4277, 0.7461, 0.4033, 0.7927, 0.4183, 0.7937, 0.4468, 0.5902, 0.401, 0.5984, 0.3716, 0.6292, 0.3765, 0.6199, 0.4086, 0.7121, 0.453, 0.7201, 0.421, 0.7473, 0.4277, 0.7418, 0.4475, 0.6572, 0.45, 0.6688, 0.4199, 0.7201, 0.421, 0.7121, 0.453, 0.7596, 0.3569, 0.7721, 0.318, 0.813, 0.3328, 0.8009, 0.3713, 0.3944, 0.2491, 0.3602, 0.2544, 0.335, 0.215, 0.3816, 0.2123, 0.7937, 0.4468, 0.7927, 0.4183, 0.8367, 0.4351, 0.831, 0.4634, 0.5118, 0.3894, 0.524, 0.3643, 0.5528, 0.3666, 0.5516, 0.3945, 0.7201, 0.421, 0.7132, 0.395, 0.7461, 0.4033, 0.7473, 0.4277, 0.6688, 0.4199, 0.6722, 0.3844, 0.7132, 0.395, 0.7201, 0.421, 0.7462, 0.3048, 0.7526, 0.2792, 0.7857, 0.2848, 0.7721, 0.318, 0.8009, 0.3713, 0.813, 0.3328, 0.8497, 0.3476, 0.8413, 0.381, 0.5024, 0.3152, 0.5024, 0.2757, 0.5346, 0.278, 0.5371, 0.3149, 0.7287, 0.3466, 0.7462, 0.3048, 0.7721, 0.318, 0.7596, 0.3569, 0.6826, 0.3367, 0.6904, 0.2952, 0.7462, 0.3048, 0.7287, 0.3466, 0.5797, 0.2085, 0.595, 0.1577, 0.6342, 0.1606, 0.6231, 0.2122, 0.7963, 0.2528, 0.8145, 0.1978, 0.8509, 0.2123, 0.8372, 0.2687, 0.6231, 0.2122, 0.6342, 0.1606, 0.6789, 0.1628, 0.6697, 0.2149, 0.7721, 0.318, 0.7857, 0.2848, 0.824, 0.2989, 0.813, 0.3328, 0.3603, 0.2893, 0.3144, 0.2952, 0.3092, 0.2665, 0.3602, 0.2544, 0.6062, 0.3261, 0.609, 0.2821, 0.6445, 0.2893, 0.6366, 0.3287, 0.8412, 0.1256, 0.8601, 0.1003, 0.899, 0.1158, 0.8824, 0.1428, 0.8372, 0.2687, 0.8509, 0.2123, 0.8943, 0.2331, 0.878, 0.2888, 0.5362, 0.2082, 0.5388, 0.1555, 0.595, 0.1577, 0.5797, 0.2085, 0.5024, 0.214, 0.5024, 0.1592, 0.5388, 0.1555, 0.5362, 0.2082, 0.7691, 0.2441, 0.7781, 0.1882, 0.8145, 0.1978, 0.7963, 0.2528, 0.7161, 0.2268, 0.7273, 0.1734, 0.7781, 0.1882, 0.7691, 0.2441, 0.8601, 0.1003, 0.8789, 0.0701, 0.9118, 0.0852, 0.899, 0.1158, 0.8824, 0.1428, 0.899, 0.1158, 0.9401, 0.1372, 0.9258, 0.1651, 0.5457, 0.09848, 0.5465, 0.07133, 0.6032, 0.07419, 0.6041, 0.1005, 0.4978, 0.09256, 0.5022, 0.06347, 0.5465, 0.07133, 0.5457, 0.09848, 0.8139, 0.1169, 0.8332, 0.09195, 0.8601, 0.1003, 0.8412, 0.1256, 0.7567, 0.111, 0.7703, 0.08593, 0.8332, 0.09195, 0.8139, 0.1169, 0.899, 0.1158, 0.9118, 0.0852, 0.9474, 0.1037, 0.9401, 0.1372, 0.7703, 0.08593, 0.7933, 0.04424, 0.8537, 0.06254, 0.8332, 0.09195, 0.5528, 0.3666, 0.5636, 0.3219, 0.6062, 0.3261, 0.5984, 0.3716, 0.7461, 0.4033, 0.7596, 0.3569, 0.8009, 0.3713, 0.7927, 0.4183, 0.5984, 0.3716, 0.6062, 0.3261, 0.6366, 0.3287, 0.6292, 0.3765, 0.7927, 0.4183, 0.8009, 0.3713, 0.8413, 0.381, 0.8367, 0.4351, 0.524, 0.3643, 0.5371, 0.3149, 0.5636, 0.3219, 0.5528, 0.3666, 0.5024, 0.3644, 0.5024, 0.3152, 0.5371, 0.3149, 0.524, 0.3643, 0.7132, 0.395, 0.7287, 0.3466, 0.7596, 0.3569, 0.7461, 0.4033, 0.6722, 0.3844, 0.6826, 0.3367, 0.7287, 0.3466, 0.7132, 0.395, 0.4311, 0.2467, 0.3944, 0.2491, 0.3816, 0.2123, 0.425, 0.2085, 0.7857, 0.2848, 0.7963, 0.2528, 0.8372, 0.2687, 0.824, 0.2989, 0.824, 0.2989, 0.8372, 0.2687, 0.878, 0.2888, 0.8644, 0.3147, 0.5309, 0.2505, 0.5362, 0.2082, 0.5797, 0.2085, 0.5737, 0.2466, 0.501, 0.246, 0.5024, 0.214, 0.5362, 0.2082, 0.5309, 0.2505, 0.7526, 0.2792, 0.7691, 0.2441, 0.7963, 0.2528, 0.7857, 0.2848, 0.6956, 0.2664, 0.7161, 0.2268, 0.7691, 0.2441, 0.7526, 0.2792, 0.597, 0.5071, 0.6042, 0.4838, 0.6434, 0.5018, 0.6373, 0.5174, 0.6948, 0.5031, 0.7043, 0.4719, 0.7315, 0.4722, 0.7255, 0.4924, 0.6948, 0.5031, 0.7255, 0.4924, 0.7145, 0.5146, 0.6122, 0.4545, 0.615, 0.4358, 0.6572, 0.45, 0.651, 0.4755, 0.615, 0.4358, 0.6199, 0.4086, 0.6688, 0.4199, 0.6572, 0.45, 0.6199, 0.4086, 0.6292, 0.3765, 0.6722, 0.3844, 0.6688, 0.4199, 0.8413, 0.381, 0.8497, 0.3476, 0.8764, 0.3634, 0.864, 0.3909, 0.6366, 0.3287, 0.6445, 0.2893, 0.6904, 0.2952, 0.6826, 0.3367, 0.4363, 0.2787, 0.3958, 0.2822, 0.3944, 0.2491, 0.4311, 0.2467, 0.878, 0.2888, 0.8943, 0.2331, 0.9319, 0.2457, 0.9073, 0.296, 0.6697, 0.2149, 0.6789, 0.1628, 0.7273, 0.1734, 0.7161, 0.2268, 0.9258, 0.1651, 0.9401, 0.1372, 0.9731, 0.1622, 0.9667, 0.1889, 0.6856, 0.09946, 0.6882, 0.07185, 0.7703, 0.08593, 0.7567, 0.111, 0.9401, 0.1372, 0.9474, 0.1037, 0.9889, 0.1316, 0.9731, 0.1622, 0.6882, 0.07185, 0.7231, 0.02179, 0.7933, 0.04424, 0.7703, 0.08593, 0.8367, 0.4351, 0.8413, 0.381, 0.864, 0.3909, 0.8427, 0.4379, 0.6292, 0.3765, 0.6366, 0.3287, 0.6826, 0.3367, 0.6722, 0.3844, 0.8644, 0.3147, 0.878, 0.2888, 0.9073, 0.296, 0.8954, 0.3257, 0.6446, 0.2544, 0.6697, 0.2149, 0.7161, 0.2268, 0.6956, 0.2664, 0.8605, 0.7555, 0.857, 0.756, 0.8547, 0.7553, 0.8492, 0.7497, 0.8438, 0.7349, 0.8438, 0.7102, 0.8538, 0.7011, 0.8706, 0.7283, 0.8695, 0.7437, 0.8627, 0.754, 0.1987, 0.9597, 0.1968, 0.935, 0.2189, 0.9186, 0.2204, 0.9371, 0.1557, 0.9855, 0.1552, 0.9542, 0.1767, 0.9505, 0.1777, 0.9778, 0.1012, 0.9606, 0.1053, 0.9337, 0.1301, 0.9473, 0.1293, 0.9806, 0.1777, 0.9778, 0.1767, 0.9505, 0.1968, 0.935, 0.1987, 0.9597, 0.01477, 0.8853, 0.02083, 0.8729, 0.05885, 0.8974, 0.0539, 0.9107, 0.1293, 0.9806, 0.1301, 0.9473, 0.1552, 0.9542, 0.1557, 0.9855, 0.635, 0.6767, 0.6295, 0.6733, 0.6355, 0.6537, 0.6374, 0.6522, 0.5824, 0.6299, 0.5841, 0.6334, 0.5732, 0.6491, 0.5677, 0.6463, 0.1968, 0.935, 0.1937, 0.8974, 0.2153, 0.887, 0.2189, 0.9186, 0.1552, 0.9542, 0.1562, 0.9056, 0.1779, 0.9032, 0.1767, 0.9505, 0.1053, 0.9337, 0.1096, 0.8949, 0.1319, 0.9011, 0.1301, 0.9473, 0.1767, 0.9505, 0.1779, 0.9032, 0.1937, 0.8974, 0.1968, 0.935, 0.02083, 0.8729, 0.02913, 0.8512, 0.06585, 0.8706, 0.05885, 0.8974, 0.1301, 0.9473, 0.1319, 0.9011, 0.1562, 0.9056, 0.1552, 0.9542, 0.07883, 0.9372, 0.08122, 0.9145, 0.1053, 0.9337, 0.1012, 0.9606, 0.2204, 0.9371, 0.2189, 0.9186, 0.2416, 0.8972, 0.2443, 0.9118, 0.0539, 0.9107, 0.05885, 0.8974, 0.08122, 0.9145, 0.07883, 0.9372, 0.2443, 0.9118, 0.2416, 0.8972, 0.2871, 0.8757, 0.2913, 0.888, 0.08122, 0.9145, 0.08697, 0.8814, 0.1096, 0.8949, 0.1053, 0.9337, 0.2189, 0.9186, 0.2153, 0.887, 0.2384, 0.8724, 0.2416, 0.8972, 0.05885, 0.8974, 0.06585, 0.8706, 0.08697, 0.8814, 0.08122, 0.9145, 0.1854, 0.8324, 0.1838, 0.8275, 0.2016, 0.8281, 0.1714, 0.8297, 0.1729, 0.8356, 0.1568, 0.8284, 0.1206, 0.8357, 0.1226, 0.8246, 0.1396, 0.8269, 0.1393, 0.839, 0.1729, 0.8356, 0.1838, 0.8275, 0.1854, 0.8324, 0.04195, 0.7897, 0.04546, 0.7735, 0.08384, 0.8035, 0.08078, 0.817, 0.1583, 0.841, 0.1396, 0.8269, 0.1568, 0.8284, 0.1019, 0.827, 0.1055, 0.8166, 0.1226, 0.8246, 0.1206, 0.8357, 0.2329, 0.8085, 0.2016, 0.8281, 0.2358, 0.7904, 0.08078, 0.817, 0.08384, 0.8035, 0.1055, 0.8166, 0.1019, 0.827, 0.2358, 0.7904, 0.269, 0.7823, 0.2329, 0.8085, 0.1997, 0.8223, 0.2066, 0.7802, 0.2294, 0.747, 0.2358, 0.7904, 0.1877, 0.8446, 0.205, 0.8385, 0.1882, 0.8502, 0.1179, 0.8479, 0.1206, 0.8357, 0.1393, 0.839, 0.1369, 0.8521, 0.1882, 0.8502, 0.1743, 0.8469, 0.1877, 0.8446, 0.1369, 0.8521, 0.1583, 0.841, 0.1565, 0.8547, 0.09828, 0.8376, 0.1019, 0.827, 0.1206, 0.8357, 0.1179, 0.8479, 0.2065, 0.8429, 0.205, 0.8385, 0.2365, 0.8198, 0.07624, 0.8275, 0.08078, 0.817, 0.1019, 0.827, 0.09828, 0.8376, 0.2365, 0.8198, 0.2329, 0.8085, 0.2706, 0.8119, 0.5024, 0.3893, 0.5118, 0.3894, 0.5024, 0.3987, 0.5737, 0.2466, 0.5685, 0.2787, 0.5346, 0.278, 0.5309, 0.2505, 0.5309, 0.2505, 0.5346, 0.278, 0.5024, 0.2757, 0.501, 0.246, 0.813, 0.3328, 0.824, 0.2989, 0.8644, 0.3147, 0.8497, 0.3476, 0.6104, 0.249, 0.6231, 0.2122, 0.6697, 0.2149, 0.6446, 0.2544, 0.1393, 0.839, 0.1583, 0.841, 0.1369, 0.8521, 0.1393, 0.839, 0.1396, 0.8269, 0.1583, 0.841, 0.2329, 0.8085, 0.269, 0.7823, 0.2681, 0.7981, 0.1744, 0.8413, 0.1729, 0.8356, 0.1854, 0.8324, 0.1871, 0.8381, 0.203, 0.8326, 0.2016, 0.8281, 0.2329, 0.8085, 0.1871, 0.8381, 0.1854, 0.8324, 0.2016, 0.8281, 0.203, 0.8326, 0.1583, 0.841, 0.1744, 0.8413, 0.1743, 0.8469, 0.1583, 0.841, 0.1729, 0.8356, 0.1744, 0.8413, 0.1743, 0.8469, 0.1744, 0.8413, 0.1871, 0.8381, 0.1877, 0.8446, 0.1877, 0.8446, 0.1871, 0.8381, 0.203, 0.8326, 0.205, 0.8385, 0.205, 0.8385, 0.203, 0.8326, 0.2329, 0.8085, 0.6136, 0.6197, 0.5824, 0.6299, 0.5809, 0.612, 0.6136, 0.6197, 0.6082, 0.6278, 0.5841, 0.6334, 0.5824, 0.6299, 0.1919, 0.7868, 0.1763, 0.7408, 0.1868, 0.718, 0.2066, 0.7802, 0.13, 0.7962, 0.1409, 0.7503, 0.1478, 0.7534, 0.1433, 0.7986, 0.1669, 0.8015, 0.1623, 0.754, 0.1763, 0.7408, 0.1919, 0.7868, 0.05962, 0.7264, 0.123, 0.6562, 0.1228, 0.7039, 0.08516, 0.7632, 0.1433, 0.7986, 0.1478, 0.7534, 0.1548, 0.7546, 0.1564, 0.8003, 0.2294, 0.747, 0.1961, 0.6927, 0.1992, 0.6692, 0.2557, 0.7338, 0.08516, 0.7632, 0.1228, 0.7039, 0.1278, 0.7298, 0.1049, 0.7753, 0.2066, 0.7802, 0.1868, 0.718, 0.1961, 0.6927, 0.2294, 0.747, 0.1779, 0.9032, 0.1738, 0.8544, 0.1882, 0.8502, 0.1937, 0.8974, 0.08384, 0.8035, 0.08516, 0.7632, 0.1049, 0.7753, 0.1055, 0.8166, 0.1226, 0.8246, 0.13, 0.7962, 0.1433, 0.7986, 0.1396, 0.8269, 0.1396, 0.8269, 0.1433, 0.7986, 0.1564, 0.8003, 0.1568, 0.8284, 0.06585, 0.8706, 0.07624, 0.8275, 0.09828, 0.8376, 0.08697, 0.8814, 0.04546, 0.7735, 0.05962, 0.7264, 0.08516, 0.7632, 0.08384, 0.8035, 0.1055, 0.8166, 0.1049, 0.7753, 0.13, 0.7962, 0.1226, 0.8246, 0.08697, 0.8814, 0.09828, 0.8376, 0.1179, 0.8479, 0.1096, 0.8949, 0.1714, 0.8297, 0.1669, 0.8015, 0.1919, 0.7868, 0.1838, 0.8275, 0.2153, 0.887, 0.2065, 0.8429, 0.2365, 0.8198, 0.2384, 0.8724, 0.02913, 0.8512, 0.04102, 0.8043, 0.07624, 0.8275, 0.06585, 0.8706, 0.2384, 0.8724, 0.2365, 0.8198, 0.2706, 0.8119, 0.2816, 0.8551, 0.1838, 0.8275, 0.1919, 0.7868, 0.2066, 0.7802, 0.1997, 0.8223, 0.1738, 0.8544, 0.1743, 0.8469, 0.1882, 0.8502, 0.1882, 0.8502, 0.205, 0.8385, 0.2065, 0.8429, 0.1568, 0.8284, 0.1729, 0.8356, 0.1583, 0.841, 0.1714, 0.8297, 0.1838, 0.8275, 0.1729, 0.8356, 0.2016, 0.8281, 0.1838, 0.8275, 0.1997, 0.8223, 0.2358, 0.7904, 0.2016, 0.8281, 0.1997, 0.8223, 0.2365, 0.8198, 0.205, 0.8385, 0.2329, 0.8085, 0.1562, 0.9056, 0.1565, 0.8547, 0.1738, 0.8544, 0.1779, 0.9032, 0.1319, 0.9011, 0.1369, 0.8521, 0.1565, 0.8547, 0.1562, 0.9056, 0.2358, 0.7904, 0.2294, 0.747, 0.2557, 0.7338, 0.269, 0.7823, 0.3986, 0.3262, 0.3682, 0.3288, 0.3603, 0.2893, 0.3958, 0.2822, 0.5024, 0.3893, 0.5024, 0.3987, 0.493, 0.3894, 0.595, 0.1577, 0.6041, 0.1005, 0.643, 0.1021, 0.6342, 0.1606, 0.8145, 0.1978, 0.8412, 0.1256, 0.8824, 0.1428, 0.8509, 0.2123, 0.5388, 0.1555, 0.5457, 0.09848, 0.6041, 0.1005, 0.595, 0.1577, 0.5024, 0.1592, 0.4978, 0.09256, 0.5457, 0.09848, 0.5388, 0.1555, 0.7781, 0.1882, 0.8139, 0.1169, 0.8412, 0.1256, 0.8145, 0.1978, 0.7273, 0.1734, 0.7567, 0.111, 0.8139, 0.1169, 0.7781, 0.1882, 0.6032, 0.07419, 0.5935, 0.02423, 0.6268, 0.02748, 0.6417, 0.07289, 0.6882, 0.07185, 0.6417, 0.07289, 0.6268, 0.02748, 0.6526, 0.02519, 0.5024, 0.3987, 0.5448, 0.4208, 0.5416, 0.4284, 0.5135, 0.829, 0.5302, 0.8348, 0.5018, 0.8444, 0.4711, 0.8154, 0.4907, 0.8287, 0.4739, 0.834, 0.4526, 0.8295, 0.4005, 0.1006, 0.3617, 0.1023, 0.363, 0.07307, 0.4014, 0.07435, 0.3617, 0.1023, 0.3191, 0.09965, 0.3165, 0.07206, 0.363, 0.07307, 0.1716, 0.09213, 0.1447, 0.1005, 0.126, 0.07027, 0.1512, 0.06274, 0.8167, 0.907, 0.7954, 0.8964, 0.8048, 0.8527, 0.8229, 0.8601, 0.9005, 0.9059, 0.8782, 0.9117, 0.8739, 0.8628, 0.8929, 0.8589, 0.9702, 0.8169, 0.9348, 0.8393, 0.9304, 0.8288, 0.9696, 0.8024, 0.7414, 0.8211, 0.744, 0.8074, 0.7789, 0.8181, 0.9071, 0.7867, 0.8817, 0.8072, 0.8717, 0.7611, 0.8853, 0.7408, 0.4978, 0.09256, 0.459, 0.09857, 0.4581, 0.07141, 0.5022, 0.06347, 0.3705, 0.1607, 0.3258, 0.163, 0.3191, 0.09965, 0.3617, 0.1023, 0.1539, 0.2124, 0.1104, 0.2332, 0.07901, 0.1651, 0.1224, 0.1429, 0.1104, 0.2332, 0.07286, 0.2461, 0.04708, 0.1848, 0.07901, 0.1651, 0.3258, 0.163, 0.2775, 0.1736, 0.2481, 0.1112, 0.3191, 0.09965, 0.4632, 0.4284, 0.4238, 0.4613, 0.4201, 0.4404, 0.46, 0.4208, 0.2794, 0.4924, 0.2281, 0.5075, 0.2185, 0.49, 0.2734, 0.4722, 0.2904, 0.5146, 0.2418, 0.5239, 0.2281, 0.5075, 0.2794, 0.4924, 0.5024, 0.3893, 0.493, 0.3894, 0.4808, 0.3643, 0.5024, 0.3644, 0.7691, 0.9061, 0.7242, 0.8843, 0.7299, 0.8639, 0.7726, 0.8816, 0.8528, 0.8514, 0.8544, 0.8651, 0.8368, 0.8571, 0.1739, 0.4634, 0.1622, 0.4379, 0.1682, 0.4352, 0.8553, 0.8108, 0.8448, 0.8119, 0.8501, 0.7644, 0.8576, 0.7652, 0.8545, 0.8389, 0.8399, 0.84, 0.8448, 0.8119, 0.8553, 0.8108, 0.8544, 0.8651, 0.8371, 0.8645, 0.8368, 0.8571, 0.3958, 0.2822, 0.4363, 0.2787, 0.4411, 0.3219, 0.3986, 0.3262, 0.4238, 0.4613, 0.4006, 0.4838, 0.3927, 0.4545, 0.4201, 0.4404, 0.4282, 0.4719, 0.4006, 0.4838, 0.4238, 0.4613, 0.4352, 0.4957, 0.4079, 0.5071, 0.4006, 0.4838, 0.4282, 0.4719, 0.2712, 0.5742, 0.2338, 0.587, 0.2142, 0.548, 0.2487, 0.5379, 0.3851, 0.6923, 0.3699, 0.6767, 0.3754, 0.6733, 0.388, 0.6876, 0.3575, 0.6989, 0.3699, 0.6767, 0.3851, 0.6923, 0.3745, 0.7186, 0.4841, 0.6912, 0.5024, 0.6879, 0.5024, 0.7114, 0.4887, 0.7114, 0.2111, 0.4469, 0.1739, 0.4634, 0.1682, 0.4352, 0.2122, 0.4183, 0.3676, 0.5175, 0.3268, 0.5259, 0.3101, 0.5032, 0.3614, 0.5019, 0.2487, 0.5379, 0.2142, 0.548, 0.2071, 0.5335, 0.3126, 0.5942, 0.2822, 0.6119, 0.2712, 0.5742, 0.3031, 0.5644, 0.5024, 0.4593, 0.4688, 0.4785, 0.4665, 0.4526, 0.5024, 0.4331, 0.2822, 0.6119, 0.2536, 0.6293, 0.2338, 0.587, 0.2712, 0.5742, 0.3031, 0.5644, 0.2712, 0.5742, 0.2487, 0.5379, 0.2926, 0.5313, 0.5024, 0.4331, 0.4665, 0.4526, 0.4632, 0.4284, 0.5024, 0.3987, 0.2926, 0.5313, 0.2487, 0.5379, 0.2418, 0.5239, 0.2904, 0.5146, 0.4688, 0.4785, 0.4352, 0.4957, 0.4282, 0.4719, 0.4665, 0.4526, 0.3792, 0.8135, 0.4065, 0.803, 0.4016, 0.8393, 0.389, 0.8456, 0.4665, 0.4526, 0.4282, 0.4719, 0.4238, 0.4613, 0.4632, 0.4284, 0.3268, 0.5259, 0.2926, 0.5313, 0.2904, 0.5146, 0.3101, 0.5032, 0.5024, 0.3987, 0.46, 0.4208, 0.4576, 0.4104, 0.3605, 0.8176, 0.3792, 0.8135, 0.389, 0.8456, 0.3714, 0.8568, 0.3474, 0.8204, 0.3605, 0.8176, 0.3714, 0.8568, 0.3528, 0.8692, 0.46, 0.4208, 0.4201, 0.4404, 0.4174, 0.4202, 0.4576, 0.4104, 0.2734, 0.4722, 0.2185, 0.49, 0.2135, 0.468, 0.2631, 0.4476, 0.4201, 0.4404, 0.3927, 0.4545, 0.3898, 0.4358, 0.4174, 0.4202, 0.2418, 0.5239, 0.2487, 0.5379, 0.2071, 0.5335, 0.5346, 0.278, 0.5685, 0.2787, 0.5636, 0.3219, 0.5371, 0.3149, 0.4006, 0.4838, 0.3614, 0.5019, 0.3538, 0.4755, 0.3927, 0.4545, 0.3614, 0.5019, 0.3101, 0.5032, 0.3006, 0.4719, 0.3538, 0.4755, 0.4576, 0.4104, 0.4174, 0.4202, 0.4146, 0.401, 0.4532, 0.3946, 0.2631, 0.4476, 0.2135, 0.468, 0.2111, 0.4469, 0.2575, 0.4278, 0.4174, 0.4202, 0.3898, 0.4358, 0.385, 0.4087, 0.4146, 0.401, 0.2185, 0.49, 0.1886, 0.4976, 0.183, 0.4834, 0.2135, 0.468, 0.5024, 0.3987, 0.4576, 0.4104, 0.4532, 0.3946, 0.493, 0.3894, 0.3006, 0.4719, 0.2734, 0.4722, 0.2631, 0.4476, 0.2928, 0.453, 0.3538, 0.4755, 0.3006, 0.4719, 0.2928, 0.453, 0.3476, 0.4501, 0.4532, 0.3946, 0.4146, 0.401, 0.4065, 0.3716, 0.452, 0.3666, 0.2575, 0.4278, 0.2111, 0.4469, 0.2122, 0.4183, 0.2587, 0.4034, 0.4146, 0.401, 0.385, 0.4087, 0.3756, 0.3766, 0.4065, 0.3716, 0.2135, 0.468, 0.183, 0.4834, 0.1739, 0.4634, 0.2111, 0.4469, 0.2928, 0.453, 0.2631, 0.4476, 0.2575, 0.4278, 0.2847, 0.4211, 0.3476, 0.4501, 0.2928, 0.453, 0.2847, 0.4211, 0.3361, 0.4199, 0.2452, 0.357, 0.2039, 0.3714, 0.1919, 0.3329, 0.2328, 0.3181, 0.501, 0.246, 0.5024, 0.2757, 0.4702, 0.278, 0.4738, 0.2505, 0.493, 0.3894, 0.4532, 0.3946, 0.452, 0.3666, 0.4808, 0.3643, 0.2847, 0.4211, 0.2575, 0.4278, 0.2587, 0.4034, 0.2916, 0.395, 0.3361, 0.4199, 0.2847, 0.4211, 0.2916, 0.395, 0.3326, 0.3844, 0.1919, 0.3329, 0.1552, 0.3477, 0.1404, 0.3149, 0.1808, 0.299, 0.2039, 0.3714, 0.1636, 0.3811, 0.1552, 0.3477, 0.1919, 0.3329, 0.2761, 0.3467, 0.2452, 0.357, 0.2328, 0.3181, 0.2586, 0.3049, 0.3222, 0.3368, 0.2761, 0.3467, 0.2586, 0.3049, 0.3144, 0.2952, 0.425, 0.2085, 0.3816, 0.2123, 0.3705, 0.1607, 0.4097, 0.1578, 0.2085, 0.2529, 0.1676, 0.2688, 0.1539, 0.2124, 0.1903, 0.198, 0.3816, 0.2123, 0.335, 0.215, 0.3258, 0.163, 0.3705, 0.1607, 0.1285, 0.3635, 0.1128, 0.3243, 0.1404, 0.3149, 0.1552, 0.3477, 0.2328, 0.3181, 0.1919, 0.3329, 0.1808, 0.299, 0.2191, 0.2849, 0.2586, 0.3049, 0.2328, 0.3181, 0.2191, 0.2849, 0.2522, 0.2793, 0.1637, 0.1257, 0.1224, 0.1429, 0.1059, 0.1159, 0.1447, 0.1005, 0.1676, 0.2688, 0.1269, 0.289, 0.1104, 0.2332, 0.1539, 0.2124, 0.4685, 0.2082, 0.425, 0.2085, 0.4097, 0.1578, 0.4658, 0.1555, 0.5024, 0.214, 0.4685, 0.2082, 0.4658, 0.1555, 0.5024, 0.1592, 0.2357, 0.2442, 0.2085, 0.2529, 0.1903, 0.198, 0.2267, 0.1884, 0.2887, 0.2269, 0.2357, 0.2442, 0.2267, 0.1884, 0.2775, 0.1736, 0.1447, 0.1005, 0.1059, 0.1159, 0.09317, 0.08531, 0.126, 0.07027, 0.5022, 0.0107, 0.4581, 0.07141, 0.4344, 0.02449, 0.1224, 0.1429, 0.07901, 0.1651, 0.06484, 0.1372, 0.1059, 0.1159, 0.459, 0.09857, 0.4005, 0.1006, 0.4014, 0.07435, 0.4581, 0.07141, 0.4363, 0.2787, 0.4702, 0.278, 0.4677, 0.3149, 0.4411, 0.3219, 0.191, 0.117, 0.1637, 0.1257, 0.1447, 0.1005, 0.1716, 0.09213, 0.2481, 0.1112, 0.191, 0.117, 0.1716, 0.09213, 0.2345, 0.08613, 0.1059, 0.1159, 0.06484, 0.1372, 0.05762, 0.1038, 0.09317, 0.08531, 0.2345, 0.08613, 0.1716, 0.09213, 0.1512, 0.06274, 0.2115, 0.04449, 0.452, 0.3666, 0.4065, 0.3716, 0.3986, 0.3262, 0.4411, 0.3219, 0.2587, 0.4034, 0.2122, 0.4183, 0.2039, 0.3714, 0.2452, 0.357, 0.4065, 0.3716, 0.3756, 0.3766, 0.3682, 0.3288, 0.3986, 0.3262, 0.2122, 0.4183, 0.1682, 0.4352, 0.1636, 0.3811, 0.2039, 0.3714, 0.4808, 0.3643, 0.452, 0.3666, 0.4411, 0.3219, 0.4677, 0.3149, 0.5022, 0.0107, 0.5702, 0.02432, 0.5465, 0.07133, 0.2916, 0.395, 0.2587, 0.4034, 0.2452, 0.357, 0.2761, 0.3467, 0.3326, 0.3844, 0.2916, 0.395, 0.2761, 0.3467, 0.3222, 0.3368, 0.609, 0.2821, 0.6104, 0.249, 0.6446, 0.2544, 0.6445, 0.2893, 0.2191, 0.2849, 0.1808, 0.299, 0.1676, 0.2688, 0.2085, 0.2529, 0.4363, 0.2787, 0.4311, 0.2467, 0.4738, 0.2505, 0.4702, 0.278, 0.1808, 0.299, 0.1404, 0.3149, 0.1269, 0.289, 0.1676, 0.2688, 0.4738, 0.2505, 0.4311, 0.2467, 0.425, 0.2085, 0.4685, 0.2082, 0.501, 0.246, 0.4738, 0.2505, 0.4685, 0.2082, 0.5024, 0.214, 0.2522, 0.2793, 0.2191, 0.2849, 0.2085, 0.2529, 0.2357, 0.2442, 0.3092, 0.2665, 0.2522, 0.2793, 0.2357, 0.2442, 0.2887, 0.2269, 0.4154, 0.532, 0.3789, 0.5385, 0.3676, 0.5175, 0.4079, 0.5071, 0.2418, 0.5239, 0.2071, 0.5335, 0.1965, 0.5125, 0.2281, 0.5075, 0.831, 0.4634, 0.8367, 0.4351, 0.8427, 0.4379, 0.4079, 0.5071, 0.3676, 0.5175, 0.3614, 0.5019, 0.4006, 0.4838, 0.3101, 0.5032, 0.2794, 0.4924, 0.2734, 0.4722, 0.3006, 0.4719, 0.3101, 0.5032, 0.2904, 0.5146, 0.2794, 0.4924, 0.3927, 0.4545, 0.3538, 0.4755, 0.3476, 0.4501, 0.3898, 0.4358, 0.1636, 0.3811, 0.1409, 0.391, 0.1285, 0.3635, 0.1552, 0.3477, 0.3898, 0.4358, 0.3476, 0.4501, 0.3361, 0.4199, 0.385, 0.4087, 0.3165, 0.07206, 0.352, 0.02545, 0.3779, 0.02771, 0.363, 0.07307, 0.385, 0.4087, 0.3361, 0.4199, 0.3326, 0.3844, 0.3756, 0.3766, 0.8764, 0.3634, 0.8497, 0.3476, 0.8644, 0.3147, 0.8954, 0.3257, 0.3682, 0.3288, 0.3222, 0.3368, 0.3144, 0.2952, 0.3603, 0.2893, 0.1269, 0.289, 0.09759, 0.2962, 0.07286, 0.2461, 0.1104, 0.2332, 0.335, 0.215, 0.2887, 0.2269, 0.2775, 0.1736, 0.3258, 0.163, 0.07901, 0.1651, 0.04708, 0.1848, 0.03179, 0.1621, 0.06484, 0.1372, 0.3191, 0.09965, 0.2481, 0.1112, 0.2345, 0.08613, 0.3165, 0.07206, 0.2522, 0.2793, 0.3092, 0.2665, 0.3144, 0.2952, 0.2586, 0.3049, 0.3165, 0.07206, 0.2345, 0.08613, 0.2115, 0.04449, 0.2816, 0.02208, 0.1682, 0.4352, 0.1622, 0.4379, 0.1409, 0.391, 0.1636, 0.3811, 0.3756, 0.3766, 0.3326, 0.3844, 0.3222, 0.3368, 0.3682, 0.3288, 0.5024, 0.3152, 0.4677, 0.3149, 0.4702, 0.278, 0.5024, 0.2757, 0.3602, 0.2544, 0.3092, 0.2665, 0.2887, 0.2269, 0.335, 0.215, 0.6882, 0.07185, 0.6526, 0.02519, 0.7231, 0.02179, 0.8109, 0.9689, 0.7896, 0.9462, 0.7914, 0.9278, 0.8132, 0.9444, 0.8532, 0.9952, 0.8315, 0.9872, 0.8329, 0.9601, 0.8542, 0.9641, 0.9078, 0.9713, 0.8796, 0.9907, 0.8792, 0.9576, 0.9041, 0.9445, 0.8315, 0.9872, 0.8109, 0.9689, 0.8132, 0.9444, 0.8329, 0.9601, 0.9949, 0.8979, 0.9556, 0.9224, 0.9509, 0.9091, 0.9891, 0.8854, 0.8796, 0.9907, 0.8532, 0.9952, 0.8542, 0.9641, 0.8792, 0.9576, 0.4225, 0.6299, 0.4372, 0.6464, 0.4317, 0.6491, 0.4208, 0.6334, 0.7562, 0.5379, 0.7978, 0.5334, 0.7907, 0.548, 0.8132, 0.9444, 0.7914, 0.9278, 0.7954, 0.8964, 0.8167, 0.907, 0.8542, 0.9641, 0.8329, 0.9601, 0.8324, 0.913, 0.8539, 0.9158, 0.9041, 0.9445, 0.8792, 0.9576, 0.8782, 0.9117, 0.9005, 0.9059, 0.8329, 0.9601, 0.8132, 0.9444, 0.8167, 0.907, 0.8324, 0.913, 0.9891, 0.8854, 0.9509, 0.9091, 0.9444, 0.8823, 0.9812, 0.8637, 0.8792, 0.9576, 0.8542, 0.9641, 0.8539, 0.9158, 0.8782, 0.9117, 0.9304, 0.9484, 0.9078, 0.9713, 0.9041, 0.9445, 0.9284, 0.9258, 0.7896, 0.9462, 0.7662, 0.9207, 0.7691, 0.9061, 0.7914, 0.9278, 0.9556, 0.9224, 0.9304, 0.9484, 0.9284, 0.9258, 0.9509, 0.9091, 0.7662, 0.9207, 0.7199, 0.8964, 0.7242, 0.8843, 0.7691, 0.9061, 0.9284, 0.9258, 0.9041, 0.9445, 0.9005, 0.9059, 0.9232, 0.8927, 0.7914, 0.9278, 0.7691, 0.9061, 0.7726, 0.8816, 0.7954, 0.8964, 0.9509, 0.9091, 0.9284, 0.9258, 0.9232, 0.8927, 0.9444, 0.8823, 0.8259, 0.8424, 0.8098, 0.838, 0.8275, 0.8376, 0.8399, 0.84, 0.8545, 0.8389, 0.8383, 0.8458, 0.8905, 0.8467, 0.8718, 0.8497, 0.8717, 0.8376, 0.8886, 0.8356, 0.8383, 0.8458, 0.8259, 0.8424, 0.8275, 0.8376, 0.9696, 0.8024, 0.9304, 0.8288, 0.9276, 0.8153, 0.9664, 0.7862, 0.8528, 0.8514, 0.8545, 0.8389, 0.8717, 0.8376, 0.9092, 0.8384, 0.8905, 0.8467, 0.8886, 0.8356, 0.9058, 0.8279, 0.7789, 0.8181, 0.7762, 0.8, 0.8098, 0.838, 0.9304, 0.8288, 0.9092, 0.8384, 0.9058, 0.8279, 0.9276, 0.8153, 0.7762, 0.8, 0.7789, 0.8181, 0.7432, 0.7917, 0.8118, 0.8322, 0.7762, 0.8, 0.7829, 0.7569, 0.8054, 0.7901, 0.8235, 0.8546, 0.8229, 0.8601, 0.8063, 0.8483, 0.8929, 0.8589, 0.8739, 0.8628, 0.8718, 0.8497, 0.8905, 0.8467, 0.8229, 0.8601, 0.8235, 0.8546, 0.8368, 0.8571, 0.8739, 0.8628, 0.8544, 0.8651, 0.8528, 0.8514, 0.9126, 0.849, 0.8929, 0.8589, 0.8905, 0.8467, 0.9092, 0.8384, 0.8048, 0.8527, 0.7752, 0.8293, 0.8063, 0.8483, 0.9348, 0.8393, 0.9126, 0.849, 0.9092, 0.8384, 0.9304, 0.8288, 0.7752, 0.8293, 0.7414, 0.8211, 0.7789, 0.8181, 0.6445, 0.2893, 0.6446, 0.2544, 0.6956, 0.2664, 0.6904, 0.2952, 0.2281, 0.5075, 0.1965, 0.5125, 0.1886, 0.4976, 0.2185, 0.49, 0.7526, 0.2792, 0.7462, 0.3048, 0.6904, 0.2952, 0.6956, 0.2664, 0.1404, 0.3149, 0.1128, 0.3243, 0.09759, 0.2962, 0.1269, 0.289, 0.8718, 0.8497, 0.8739, 0.8628, 0.8528, 0.8514, 0.8718, 0.8497, 0.8528, 0.8514, 0.8717, 0.8376, 0.7789, 0.8181, 0.744, 0.8074, 0.7432, 0.7917, 0.8367, 0.8515, 0.8241, 0.8481, 0.8259, 0.8424, 0.8383, 0.8458, 0.8083, 0.8425, 0.7789, 0.8181, 0.8098, 0.838, 0.8241, 0.8481, 0.8083, 0.8425, 0.8098, 0.838, 0.8259, 0.8424, 0.8528, 0.8514, 0.8368, 0.8571, 0.8367, 0.8515, 0.8528, 0.8514, 0.8367, 0.8515, 0.8383, 0.8458, 0.8368, 0.8571, 0.8235, 0.8546, 0.8241, 0.8481, 0.8367, 0.8515, 0.8235, 0.8546, 0.8063, 0.8483, 0.8083, 0.8425, 0.8241, 0.8481, 0.8063, 0.8483, 0.7789, 0.8181, 0.8083, 0.8425, 0.3912, 0.6197, 0.4225, 0.6299, 0.4208, 0.6334, 0.3967, 0.6278, 0.5161, 0.788, 0.4835, 0.7689, 0.5214, 0.7689, 0.5024, 0.3644, 0.4808, 0.3643, 0.4677, 0.3149, 0.5024, 0.3152, 0.82, 0.7969, 0.8054, 0.7901, 0.8255, 0.728, 0.8361, 0.7511, 0.8817, 0.8072, 0.8684, 0.8093, 0.8647, 0.7641, 0.8717, 0.7611, 0.8448, 0.8119, 0.82, 0.7969, 0.8361, 0.7511, 0.8501, 0.7644, 0.9534, 0.739, 0.9271, 0.7751, 0.8912, 0.7149, 0.8928, 0.6681, 0.8684, 0.8093, 0.8553, 0.8108, 0.8576, 0.7652, 0.8647, 0.7641, 0.7829, 0.7569, 0.7569, 0.7436, 0.813, 0.6799, 0.816, 0.7031, 0.9271, 0.7751, 0.9071, 0.7867, 0.8853, 0.7408, 0.8912, 0.7149, 0.8054, 0.7901, 0.7829, 0.7569, 0.816, 0.7031, 0.8255, 0.728, 0.8324, 0.913, 0.8167, 0.907, 0.8229, 0.8601, 0.8371, 0.8645, 0.9276, 0.8153, 0.9058, 0.8279, 0.9071, 0.7867, 0.9271, 0.7751, 0.8886, 0.8356, 0.8717, 0.8376, 0.8684, 0.8093, 0.8817, 0.8072, 0.9444, 0.8823, 0.9232, 0.8927, 0.9126, 0.849, 0.9348, 0.8393, 0.9664, 0.7862, 0.9276, 0.8153, 0.9271, 0.7751, 0.9534, 0.739, 0.9058, 0.8279, 0.8886, 0.8356, 0.8817, 0.8072, 0.9071, 0.7867, 0.9232, 0.8927, 0.9005, 0.9059, 0.8929, 0.8589, 0.9126, 0.849, 0.8399, 0.84, 0.8275, 0.8376, 0.82, 0.7969, 0.8448, 0.8119, 0.7954, 0.8964, 0.7726, 0.8816, 0.7752, 0.8293, 0.8048, 0.8527, 0.9812, 0.8637, 0.9444, 0.8823, 0.9348, 0.8393, 0.9702, 0.8169, 0.7726, 0.8816, 0.7299, 0.8639, 0.7414, 0.8211, 0.7752, 0.8293, 0.8275, 0.8376, 0.8118, 0.8322, 0.8054, 0.7901, 0.82, 0.7969, 0.8371, 0.8645, 0.8229, 0.8601, 0.8368, 0.8571, 0.8229, 0.8601, 0.8048, 0.8527, 0.8063, 0.8483, 0.8545, 0.8389, 0.8528, 0.8514, 0.8383, 0.8458, 0.8399, 0.84, 0.8383, 0.8458, 0.8275, 0.8376, 0.8098, 0.838, 0.8118, 0.8322, 0.8275, 0.8376, 0.7762, 0.8, 0.8118, 0.8322, 0.8098, 0.838, 0.7752, 0.8293, 0.7789, 0.8181, 0.8063, 0.8483, 0.8539, 0.9158, 0.8324, 0.913, 0.8371, 0.8645, 0.8544, 0.8651, 0.8782, 0.9117, 0.8539, 0.9158, 0.8544, 0.8651, 0.8739, 0.8628, 0.7762, 0.8, 0.7432, 0.7917, 0.7569, 0.7436, 0.7829, 0.7569, 0.4097, 0.1578, 0.3705, 0.1607, 0.3617, 0.1023, 0.4005, 0.1006, 0.1903, 0.198, 0.1539, 0.2124, 0.1224, 0.1429, 0.1637, 0.1257, 0.4658, 0.1555, 0.4097, 0.1578, 0.4005, 0.1006, 0.459, 0.09857, 0.5024, 0.1592, 0.4658, 0.1555, 0.459, 0.09857, 0.4978, 0.09256, 0.2267, 0.1884, 0.1903, 0.198, 0.1637, 0.1257, 0.191, 0.117, 0.2775, 0.1736, 0.2267, 0.1884, 0.191, 0.117, 0.2481, 0.1112, 0.4014, 0.07435, 0.363, 0.07307, 0.3779, 0.02771, 0.4111, 0.02443, 0.5702, 0.02432, 0.5935, 0.02423, 0.6032, 0.07419, 0.5465, 0.07133, 0.4344, 0.02449, 0.4581, 0.07141, 0.4014, 0.07435, 0.4111, 0.02443, 0.5024, 0.3987, 0.4632, 0.4284, 0.46, 0.4208, 0.5236, 0.6517, 0.5235, 0.6704, 0.5024, 0.6713, 0.5024, 0.6473, 0.5522, 0.582, 0.5528, 0.6073, 0.5255, 0.6114, 0.5271, 0.5852, 0.5447, 0.648, 0.5441, 0.6675, 0.5235, 0.6704, 0.5236, 0.6517, 0.385, 0.5602, 0.4184, 0.5548, 0.4241, 0.5796, 0.3926, 0.5835, 0.6923, 0.5942, 0.6794, 0.6213, 0.6482, 0.6018, 0.6593, 0.5781, 0.6794, 0.6213, 0.673, 0.6518, 0.6421, 0.6299, 0.6482, 0.6018, 0.5528, 0.6073, 0.5487, 0.6252, 0.5249, 0.6278, 0.5255, 0.6114, 0.6781, 0.7458, 0.6615, 0.7595, 0.6448, 0.7406, 0.6605, 0.7242, 0.6605, 0.7242, 0.6448, 0.7406, 0.6304, 0.7186, 0.6474, 0.6989, 0.6199, 0.5602, 0.6259, 0.5384, 0.6678, 0.5528, 0.6593, 0.5781, 0.7227, 0.6118, 0.7336, 0.5741, 0.7711, 0.587, 0.7513, 0.6293, 0.5548, 0.5547, 0.5601, 0.5259, 0.5895, 0.532, 0.5865, 0.5548, 0.5286, 0.5578, 0.5271, 0.5852, 0.5024, 0.5889, 0.5024, 0.56, 0.6259, 0.5384, 0.6373, 0.5174, 0.6781, 0.5258, 0.6678, 0.5528, 0.5271, 0.5852, 0.5255, 0.6114, 0.5024, 0.6178, 0.5024, 0.5889, 0.6199, 0.5602, 0.6123, 0.5835, 0.5808, 0.5796, 0.5865, 0.5548, 0.5255, 0.6114, 0.5249, 0.6278, 0.5024, 0.6334, 0.5024, 0.6178, 0.6123, 0.5835, 0.6136, 0.6197, 0.5809, 0.612, 0.5808, 0.5796, 0.5249, 0.6278, 0.5236, 0.6517, 0.5024, 0.6473, 0.5024, 0.6334, 0.673, 0.6518, 0.6622, 0.6714, 0.6374, 0.6522, 0.6421, 0.6299, 0.6622, 0.6714, 0.6474, 0.6989, 0.635, 0.6767, 0.6374, 0.6522, 0.6198, 0.6923, 0.6169, 0.6876, 0.6295, 0.6733, 0.635, 0.6767, 0.5235, 0.6704, 0.5208, 0.6912, 0.5024, 0.6879, 0.5024, 0.6713, 0.6474, 0.6989, 0.6304, 0.7186, 0.6198, 0.6923, 0.635, 0.6767, 0.5838, 0.7055, 0.5881, 0.6965, 0.6027, 0.6966, 0.6018, 0.7091, 0.6304, 0.7186, 0.6171, 0.7338, 0.6018, 0.7091, 0.6198, 0.6923, 0.5664, 0.6662, 0.571, 0.665, 0.5763, 0.6844, 0.5696, 0.6901, 0.6171, 0.7338, 0.6046, 0.7559, 0.5823, 0.7386, 0.6018, 0.7091, 0.5838, 0.7055, 0.5706, 0.7281, 0.5544, 0.7217, 0.5696, 0.6901, 0.6923, 0.5942, 0.7017, 0.5644, 0.7336, 0.5741, 0.7227, 0.6118, 0.5024, 0.56, 0.5024, 0.5146, 0.5317, 0.5196, 0.5286, 0.5578, 0.5024, 0.5146, 0.5024, 0.4593, 0.536, 0.4785, 0.5317, 0.5196, 0.5548, 0.5547, 0.5522, 0.582, 0.5271, 0.5852, 0.5286, 0.5578, 0.7017, 0.5644, 0.7123, 0.5312, 0.7562, 0.5379, 0.7336, 0.5741, 0.7513, 0.6293, 0.7361, 0.6615, 0.7075, 0.6421, 0.7227, 0.6118, 0.7361, 0.6615, 0.7216, 0.6897, 0.696, 0.6694, 0.7075, 0.6421, 0.5487, 0.6252, 0.5447, 0.648, 0.5236, 0.6517, 0.5249, 0.6278, 0.7216, 0.6897, 0.7033, 0.7182, 0.681, 0.6934, 0.696, 0.6694, 0.5441, 0.6675, 0.5411, 0.6881, 0.5208, 0.6912, 0.5235, 0.6704, 0.6615, 0.7595, 0.6421, 0.7722, 0.6297, 0.7569, 0.6448, 0.7406, 0.5286, 0.5578, 0.5317, 0.5196, 0.5601, 0.5259, 0.5548, 0.5547, 0.7227, 0.6118, 0.7075, 0.6421, 0.6794, 0.6213, 0.6923, 0.5942, 0.7075, 0.6421, 0.696, 0.6694, 0.673, 0.6518, 0.6794, 0.6213, 0.696, 0.6694, 0.681, 0.6934, 0.6622, 0.6714, 0.673, 0.6518, 0.681, 0.6934, 0.6605, 0.7242, 0.6474, 0.6989, 0.6622, 0.6714, 0.6448, 0.7406, 0.6297, 0.7569, 0.6171, 0.7338, 0.6304, 0.7186, 0.6262, 0.814, 0.6167, 0.8466, 0.6039, 0.8403, 0.5986, 0.8037, 0.6297, 0.7569, 0.618, 0.7707, 0.6046, 0.7559, 0.6171, 0.7338, 0.6593, 0.5781, 0.6678, 0.5528, 0.7017, 0.5644, 0.6923, 0.5942, 0.5865, 0.5548, 0.5808, 0.5796, 0.5522, 0.582, 0.5548, 0.5547, 0.6678, 0.5528, 0.6781, 0.5258, 0.7123, 0.5312, 0.7017, 0.5644, 0.5808, 0.5796, 0.5809, 0.612, 0.5528, 0.6073, 0.5522, 0.582, 0.5809, 0.612, 0.5824, 0.6299, 0.5487, 0.6252, 0.5528, 0.6073, 0.5824, 0.6299, 0.5677, 0.6463, 0.5447, 0.648, 0.5487, 0.6252, 0.5677, 0.6463, 0.5664, 0.6662, 0.5441, 0.6675, 0.5447, 0.648, 0.5664, 0.6662, 0.5696, 0.6901, 0.5411, 0.6881, 0.5441, 0.6675, 0.5696, 0.6901, 0.5544, 0.7217, 0.5345, 0.712, 0.5411, 0.6881, 0.5599, 0.8054, 0.5755, 0.8327, 0.552, 0.8306, 0.5334, 0.8162, 0.5811, 0.8037, 0.5891, 0.8355, 0.5755, 0.8327, 0.5599, 0.8054, 0.5865, 0.5548, 0.5895, 0.532, 0.6259, 0.5384, 0.6199, 0.5602, 0.5895, 0.532, 0.597, 0.5071, 0.6373, 0.5174, 0.6259, 0.5384, 0.6018, 0.7091, 0.6027, 0.6966, 0.6169, 0.6876, 0.6198, 0.6923, 0.5696, 0.6901, 0.5763, 0.6844, 0.5881, 0.6965, 0.5838, 0.7055, 0.6018, 0.7091, 0.5823, 0.7386, 0.5706, 0.7281, 0.5838, 0.7055, 0.5986, 0.8037, 0.6039, 0.8403, 0.5891, 0.8355, 0.5811, 0.8037, 0.5677, 0.6463, 0.5732, 0.6491, 0.571, 0.665, 0.5664, 0.6662, 0.3126, 0.5942, 0.3456, 0.5781, 0.3566, 0.6018, 0.3255, 0.6213, 0.3255, 0.6213, 0.3566, 0.6018, 0.3628, 0.63, 0.3319, 0.6518, 0.4521, 0.6073, 0.4794, 0.6114, 0.4799, 0.6278, 0.4561, 0.6252, 0.3268, 0.7458, 0.3444, 0.7242, 0.3601, 0.7406, 0.3434, 0.7595, 0.3444, 0.7242, 0.3575, 0.6989, 0.3745, 0.7186, 0.3601, 0.7406, 0.3456, 0.5781, 0.385, 0.5602, 0.3926, 0.5835, 0.3566, 0.6018, 0.3566, 0.6018, 0.3926, 0.5835, 0.3912, 0.6197, 0.3628, 0.63, 0.3628, 0.63, 0.3912, 0.6197, 0.3674, 0.6523, 0.3674, 0.6523, 0.3912, 0.6197, 0.3966, 0.6281, 0.3694, 0.6537, 0.4812, 0.6517, 0.5024, 0.6473, 0.5024, 0.6713, 0.4814, 0.6704, 0.385, 0.5602, 0.3456, 0.5781, 0.3371, 0.5528, 0.3789, 0.5385, 0.4501, 0.5547, 0.4184, 0.5548, 0.4154, 0.532, 0.4447, 0.5259, 0.4447, 0.5259, 0.4154, 0.532, 0.4079, 0.5071, 0.4352, 0.4957, 0.2536, 0.6293, 0.2822, 0.6119, 0.2974, 0.6421, 0.2688, 0.6615, 0.3789, 0.5385, 0.3371, 0.5528, 0.3268, 0.5259, 0.3676, 0.5175, 0.4778, 0.5852, 0.5024, 0.5889, 0.5024, 0.6178, 0.4794, 0.6114, 0.4794, 0.6114, 0.5024, 0.6178, 0.5024, 0.6334, 0.4799, 0.6278, 0.3926, 0.5835, 0.4241, 0.5796, 0.424, 0.612, 0.3912, 0.6197, 0.4799, 0.6278, 0.5024, 0.6334, 0.5024, 0.6473, 0.4812, 0.6517, 0.3319, 0.6518, 0.3628, 0.63, 0.3674, 0.6523, 0.3426, 0.6714, 0.3426, 0.6714, 0.3674, 0.6523, 0.3699, 0.6767, 0.3575, 0.6989, 0.4814, 0.6704, 0.5024, 0.6713, 0.5024, 0.6879, 0.4841, 0.6912, 0.421, 0.7055, 0.4031, 0.7091, 0.4022, 0.6966, 0.4168, 0.6966, 0.3745, 0.7186, 0.3851, 0.6923, 0.4031, 0.7091, 0.3878, 0.7338, 0.4385, 0.6662, 0.4353, 0.6901, 0.4286, 0.6844, 0.4338, 0.665, 0.3878, 0.7338, 0.4031, 0.7091, 0.4226, 0.7386, 0.4003, 0.7559, 0.421, 0.7055, 0.4353, 0.6901, 0.4504, 0.7217, 0.4343, 0.7281, 0.5024, 0.5146, 0.4732, 0.5196, 0.4688, 0.4785, 0.5024, 0.4593, 0.4501, 0.5547, 0.4763, 0.5578, 0.4778, 0.5852, 0.4526, 0.582, 0.4526, 0.582, 0.4778, 0.5852, 0.4794, 0.6114, 0.4521, 0.6073, 0.2688, 0.6615, 0.2974, 0.6421, 0.3088, 0.6694, 0.2833, 0.6897, 0.4561, 0.6252, 0.4799, 0.6278, 0.4812, 0.6517, 0.4602, 0.648, 0.2833, 0.6897, 0.3088, 0.6694, 0.3239, 0.6934, 0.3016, 0.7182, 0.4602, 0.648, 0.4812, 0.6517, 0.4814, 0.6704, 0.4608, 0.6676, 0.3016, 0.7182, 0.3239, 0.6934, 0.3444, 0.7242, 0.3268, 0.7458, 0.4608, 0.6676, 0.4814, 0.6704, 0.4841, 0.6912, 0.4638, 0.6881, 0.4638, 0.6881, 0.4841, 0.6912, 0.4887, 0.7114, 0.4704, 0.712, 0.3434, 0.7595, 0.3601, 0.7406, 0.3752, 0.7569, 0.3627, 0.7722, 0.3627, 0.7722, 0.3752, 0.7569, 0.3869, 0.7707, 0.3793, 0.7819, 0.4763, 0.5578, 0.4501, 0.5547, 0.4447, 0.5259, 0.4732, 0.5196, 0.4732, 0.5196, 0.4447, 0.5259, 0.4352, 0.4957, 0.4688, 0.4785, 0.2822, 0.6119, 0.3126, 0.5942, 0.3255, 0.6213, 0.2974, 0.6421, 0.2974, 0.6421, 0.3255, 0.6213, 0.3319, 0.6518, 0.3088, 0.6694, 0.3088, 0.6694, 0.3319, 0.6518, 0.3426, 0.6714, 0.3239, 0.6934, 0.3239, 0.6934, 0.3426, 0.6714, 0.3575, 0.6989, 0.3444, 0.7242, 0.3601, 0.7406, 0.3745, 0.7186, 0.3878, 0.7338, 0.3752, 0.7569, 0.3752, 0.7569, 0.3878, 0.7338, 0.4003, 0.7559, 0.3869, 0.7707, 0.3456, 0.5781, 0.3126, 0.5942, 0.3031, 0.5644, 0.3371, 0.5528, 0.4184, 0.5548, 0.4501, 0.5547, 0.4526, 0.582, 0.4241, 0.5796, 0.3371, 0.5528, 0.3031, 0.5644, 0.2926, 0.5313, 0.3268, 0.5259, 0.4241, 0.5796, 0.4526, 0.582, 0.4521, 0.6073, 0.424, 0.612, 0.424, 0.612, 0.4521, 0.6073, 0.4561, 0.6252, 0.4225, 0.6299, 0.4225, 0.6299, 0.4561, 0.6252, 0.4602, 0.648, 0.4372, 0.6464, 0.4372, 0.6464, 0.4602, 0.648, 0.4608, 0.6676, 0.4385, 0.6662, 0.4385, 0.6662, 0.4608, 0.6676, 0.4638, 0.6881, 0.4353, 0.6901, 0.4353, 0.6901, 0.4638, 0.6881, 0.4704, 0.712, 0.4504, 0.7217, 0.4449, 0.8045, 0.4711, 0.8154, 0.4526, 0.8295, 0.4295, 0.8316, 0.4238, 0.8029, 0.4449, 0.8045, 0.4295, 0.8316, 0.416, 0.8345, 0.4184, 0.5548, 0.385, 0.5602, 0.3789, 0.5385, 0.4154, 0.532, 0.4031, 0.7091, 0.3851, 0.6923, 0.388, 0.6876, 0.4022, 0.6966, 0.4353, 0.6901, 0.421, 0.7055, 0.4168, 0.6966, 0.4286, 0.6844, 0.4031, 0.7091, 0.421, 0.7055, 0.4343, 0.7281, 0.4226, 0.7386, 0.4065, 0.803, 0.4238, 0.8029, 0.416, 0.8345, 0.4016, 0.8393, 0.4372, 0.6464, 0.4385, 0.6662, 0.4338, 0.665, 0.4317, 0.6491, 0.3699, 0.6767, 0.3674, 0.6523, 0.3694, 0.6537, 0.3754, 0.6733, 0.3912, 0.6197, 0.424, 0.612, 0.4225, 0.6299, 0.4763, 0.5578, 0.5024, 0.56, 0.5024, 0.5889, 0.4778, 0.5852, 0.5024, 0.56, 0.4763, 0.5578, 0.4732, 0.5196, 0.5024, 0.5146, 0.8553, 0.8108, 0.8684, 0.8093, 0.8717, 0.8376, 0.8545, 0.8389, 0.06484, 0.1372, 0.03179, 0.1621, 0.01611, 0.1314, 0.05762, 0.1038, 0.7914, 0.468, 0.7937, 0.4468, 0.831, 0.4634, 0.8219, 0.4833, 0.5022, 0.06347, 0.5022, 0.0107, 0.5465, 0.07133, 0.3165, 0.07206, 0.2816, 0.02208, 0.352, 0.02545, 0.5022, 0.06347, 0.4581, 0.07141, 0.5022, 0.0107, 0.8605, 0.7555, 0.8627, 0.754, 0.8717, 0.7611, 0.8647, 0.7641, 0.8627, 0.754, 0.8695, 0.7437, 0.8853, 0.7408, 0.8717, 0.7611, 0.8695, 0.7437, 0.8706, 0.7283, 0.8912, 0.7149, 0.8853, 0.7408, 0.8547, 0.7553, 0.857, 0.756, 0.8576, 0.7652, 0.8501, 0.7644, 0.8438, 0.7349, 0.8492, 0.7497, 0.8361, 0.7511, 0.8255, 0.728, 0.8492, 0.7497, 0.8547, 0.7553, 0.8501, 0.7644, 0.8361, 0.7511, 0.8706, 0.7283, 0.8538, 0.7011, 0.8928, 0.6681, 0.8912, 0.7149, 0.857, 0.756, 0.8605, 0.7555, 0.8647, 0.7641, 0.8576, 0.7652, 0.8538, 0.7011, 0.8438, 0.7102, 0.816, 0.7031, 0.813, 0.6799, 0.8438, 0.7102, 0.8438, 0.7349, 0.8255, 0.728, 0.816, 0.7031, 0.1519, 0.745, 0.1497, 0.7435, 0.1427, 0.7331, 0.1414, 0.7171, 0.1592, 0.6877, 0.1701, 0.6983, 0.1696, 0.7244, 0.1633, 0.7396, 0.1576, 0.7449, 0.1553, 0.7456, 0.1497, 0.7435, 0.1519, 0.745, 0.1478, 0.7534, 0.1409, 0.7503, 0.1427, 0.7331, 0.1497, 0.7435, 0.1409, 0.7503, 0.1278, 0.7298, 0.1414, 0.7171, 0.1427, 0.7331, 0.1278, 0.7298, 0.1228, 0.7039, 0.1553, 0.7456, 0.1576, 0.7449, 0.1623, 0.754, 0.1548, 0.7546, 0.1633, 0.7396, 0.1696, 0.7244, 0.1868, 0.718, 0.1763, 0.7408, 0.1576, 0.7449, 0.1633, 0.7396, 0.1763, 0.7408, 0.1623, 0.754, 0.1592, 0.6877, 0.1414, 0.7171, 0.1228, 0.7039, 0.123, 0.6562, 0.1519, 0.745, 0.1553, 0.7456, 0.1548, 0.7546, 0.1478, 0.7534, 0.1701, 0.6983, 0.1592, 0.6877, 0.1992, 0.6692, 0.1961, 0.6927, 0.1696, 0.7244, 0.1701, 0.6983, 0.1961, 0.6927, 0.1868, 0.718, 0.1449, 0.5722, 0.138, 0.5828, 0.1301, 0.5979, 0.1166, 0.591, 0.1129, 0.5857, 0.1048, 0.5746, 0.09955, 0.5669, 0.07898, 0.5376, 0.0631, 0.5056, 0.05854, 0.4973, 0.05318, 0.4848, 0.05017, 0.479, 0.05011, 0.4639, 0.06712, 0.4638, 0.07994, 0.4615, 0.08267, 0.4638, 0.09083, 0.4744, 0.1016, 0.4911, 0.1163, 0.515, 0.1298, 0.5392, 0.1396, 0.5566, 0.1444, 0.5688, 0.1449, 0.5722, 0.1444, 0.5688, 0.1905, 0.5566, 0.1884, 0.571, 0.1444, 0.5688, 0.1396, 0.5566, 0.1856, 0.5372, 0.1905, 0.5566, 0.1301, 0.5979, 0.138, 0.5828, 0.1657, 0.6009, 0.1333, 0.6308, 0.1298, 0.5392, 0.1163, 0.515, 0.1624, 0.4935, 0.1753, 0.5175, 0.1048, 0.5746, 0.1129, 0.5857, 0.0802, 0.6142, 0.0668, 0.6022, 0.1129, 0.5857, 0.1166, 0.591, 0.09137, 0.6245, 0.0802, 0.6142, 0.1396, 0.5566, 0.1298, 0.5392, 0.1753, 0.5175, 0.1856, 0.5372, 0.138, 0.5828, 0.1449, 0.5722, 0.1884, 0.571, 0.1657, 0.6009, 0.09955, 0.5669, 0.1048, 0.5746, 0.0668, 0.6022, 0.05925, 0.5925, 0.08267, 0.4638, 0.07994, 0.4615, 0.102, 0.4239, 0.1158, 0.4291, 0.09083, 0.4744, 0.08267, 0.4638, 0.1158, 0.4291, 0.1304, 0.4429, 0.06712, 0.4638, 0.05011, 0.4639, 0.0222, 0.446, 0.06343, 0.4301, 0.05318, 0.4848, 0.05854, 0.4973, 0.01652, 0.5178, 0.0123, 0.5003, 0.1166, 0.591, 0.1301, 0.5979, 0.1333, 0.6308, 0.09137, 0.6245, 0.05017, 0.479, 0.05318, 0.4848, 0.0123, 0.5003, 0.008536, 0.4856, 0.1016, 0.4911, 0.09083, 0.4744, 0.1304, 0.4429, 0.1428, 0.4614, 0.0631, 0.5056, 0.07898, 0.5376, 0.03569, 0.5635, 0.0214, 0.5289, 0.07994, 0.4615, 0.06712, 0.4638, 0.06343, 0.4301, 0.102, 0.4239, 0.05854, 0.4973, 0.0631, 0.5056, 0.0214, 0.5289, 0.01652, 0.5178, 0.07898, 0.5376, 0.09955, 0.5669, 0.05925, 0.5925, 0.03569, 0.5635, 0.1163, 0.515, 0.1016, 0.4911, 0.1428, 0.4614, 0.1578, 0.4846, 0.05011, 0.4639, 0.05017, 0.479, 0.008536, 0.4856, 0.0222, 0.446, 0.4907, 0.8287, 0.5018, 0.8444, 0.4739, 0.834, 0.5302, 0.8348, 0.552, 0.8306, 0.5362, 0.8675, 0.5176, 0.8637, 0.5755, 0.8327, 0.5891, 0.8355, 0.5617, 0.8683, 0.5496, 0.8636, 0.6039, 0.8403, 0.6167, 0.8466, 0.5795, 0.8808, 0.5736, 0.8778, 0.4526, 0.8295, 0.4739, 0.834, 0.4875, 0.8632, 0.4689, 0.8668, 0.5018, 0.8444, 0.5302, 0.8348, 0.5176, 0.8637, 0.5024, 0.8717, 0.552, 0.8306, 0.5755, 0.8327, 0.5496, 0.8636, 0.5362, 0.8675, 0.3528, 0.8692, 0.3714, 0.8568, 0.4169, 0.8872, 0.4131, 0.8946, 0.3714, 0.8568, 0.389, 0.8456, 0.4255, 0.88, 0.4169, 0.8872, 0.4016, 0.8393, 0.416, 0.8345, 0.4438, 0.8676, 0.4317, 0.8741, 0.4739, 0.834, 0.5018, 0.8444, 0.5024, 0.8717, 0.4875, 0.8632, 0.6348, 0.8577, 0.6537, 0.8692, 0.5924, 0.8961, 0.5884, 0.8879, 0.6167, 0.8466, 0.6348, 0.8577, 0.5884, 0.8879, 0.5795, 0.8808, 0.5891, 0.8355, 0.6039, 0.8403, 0.5736, 0.8778, 0.5617, 0.8683, 0.416, 0.8345, 0.4295, 0.8316, 0.4557, 0.8629, 0.4438, 0.8676, 0.389, 0.8456, 0.4016, 0.8393, 0.4317, 0.8741, 0.4255, 0.88])
me_cube_008.materials.append(mat_robes)
me_cube_008.use_remesh_preserve_volume = False
me_cube_008.use_remesh_preserve_attributes = False
me_cube_008.use_mirror_vertex_groups = False
me_cube_008.update()
arm_armature = bpy.data.armatures.new('Armature')  # bones are not reproduced

# ---- objects
ob_metarig = bpy.data.objects.new('metarig', arm_armature)
ob_robes = bpy.data.objects.new('robes', me_cube_008)

# ---- transforms, parenting, visibility, modifiers, constraints
ob_metarig.location = (0.0, 0.0, 0.0)
ob_metarig.display_type = 'WIRE'
ob_metarig.lineart.crease_threshold = 0.0
ob_robes.parent = ob_metarig
ob_robes.location = (6.449e-09, 0.0, 0.0)
ob_robes.scale = (0.2164, 0.2164, 0.2164)
ob_robes.lineart.crease_threshold = 0.0
_vg = ob_robes.vertex_groups.new(name='rShin')
for _i, _w in zip([45, 49, 52, 53, 59, 60, 65, 81, 82, 84, 85, 87, 88, 143, 144, 184, 188, 195, 198, 203, 204, 218, 220, 264, 315, 316, 317, 318, 319, 320, 321, 322, 323, 324, 325, 326, 327, 328, 329, 330, 331, 332, 333, 334, 335, 336, 337, 338, 339, 340, 341, 342, 343, 344, 345, 351, 352, 353, 354, 394, 403, 404, 405, 406, 407, 408, 456, 457, 458, 459, 460, 461, 462, 463, 464, 465, 466, 467, 468, 469, 470, 471, 472, 473, 474, 475, 476, 484, 485, 486, 487, 488, 489, 490, 528, 529, 530, 590, 591, 592, 593, 594, 595, 597, 624, 630, 631, 632, 633, 634, 635, 636, 637, 638, 639, 640], [0.25, 0.25, 0.25, 0.25, 0.25, 0.25, 0.25, 0.25, 0.25, 0.2628, 0.25, 0.25, 0.03258, 0.25, 0.25, 0.25, 0.25, 0.25, 0.25, 0.25, 0.25, 0.25, 0.25, 0.25, 0.5, 0.5032, 0.75, 0.9169, 0.75, 0.5344, 0.75, 1.0, 0.5, 0.75, 0.75, 1.0, 0.75, 0.75, 0.445, 0.5247, 0.75, 0.75, 1.0, 0.6976, 0.75, 0.5, 1.0, 1.0, 0.25, 0.2503, 0.25, 0.25, 0.5, 1.0, 0.5, 0.541, 0.4229, 0.2582, 0.7605, 0.75, 0.5, 0.75, 1.0, 1.0, 0.75, 0.5104, 0.75, 1.0, 0.75, 0.5004, 0.75, 1.0, 0.75, 0.5, 1.0, 1.0, 0.5, 0.7274, 0.25, 0.25, 0.2596, 0.25, 0.75, 0.75, 1.0, 0.75, 0.75, 0.4416, 0.4734, 0.5, 0.4781, 0.5, 1.0, 0.75, 0.75, 0.75, 0.5243, 0.3145, 0.25, 0.25, 0.25, 0.25, 0.25, 0.25, 0.25, 0.25, 0.25, 0.2505, 0.2594, 0.25, 0.25, 0.25, 0.25, 0.25, 0.25, 0.25]): _vg.add([_i], _w, 'REPLACE')
_vg = ob_robes.vertex_groups.new(name='lShin')
for _i, _w in zip([43, 44, 45, 46, 47, 48, 49, 50, 51, 52, 53, 54, 55, 56, 57, 58, 59, 60, 61, 62, 63, 64, 65, 66, 67, 68, 69, 70, 71, 72, 73, 74, 80, 81, 82, 83, 84, 85, 86, 87, 88, 128, 139, 140, 141, 142, 143, 144, 145, 184, 185, 186, 187, 188, 189, 190, 191, 192, 193, 194, 195, 196, 197, 198, 199, 200, 201, 202, 203, 204, 216, 217, 218, 219, 220, 221, 222, 223, 224, 263, 264, 265, 317, 324, 331, 407, 460, 467, 470, 475, 590, 591, 592, 593, 594, 595, 597, 619, 620, 621, 622, 623, 624, 625, 626, 627, 628, 629, 632, 635, 636, 638, 639], [0.5003, 0.4712, 0.75, 0.9985, 0.75, 0.5079, 0.75, 1.0, 0.5, 0.75, 0.75, 1.0, 0.75, 0.75, 0.5166, 0.5351, 0.75, 0.75, 1.0, 0.75, 0.7041, 0.7526, 0.1678, 0.859, 0.6269, 0.25, 0.25, 0.25, 0.25, 0.5, 1.0, 0.5241, 0.5006, 0.25, 0.25, 0.5063, 0.229, 0.25, 0.25, 0.25, 0.7094, 0.75, 0.5, 0.75, 1.0, 1.0, 0.75, 0.25, 0.5033, 0.75, 1.0, 0.75, 0.5398, 0.75, 1.0, 0.75, 0.5056, 1.0, 1.0, 0.4925, 0.6528, 0.25, 0.25, 0.25, 0.2598, 0.75, 0.75, 1.0, 0.75, 0.75, 0.3862, 0.5456, 0.25, 0.4902, 0.2554, 0.5, 0.4465, 0.8751, 0.7829, 0.75, 0.75, 0.3791, 0.25, 0.25, 0.25, 0.25, 0.25, 0.25, 0.25, 0.25, 0.25, 0.2503, 0.25, 0.25, 0.2306, 0.25, 0.25, 0.25, 0.25, 0.25, 0.252, 0.2554, 0.25, 0.25, 0.25, 0.25, 0.25, 0.25, 0.0, 0.0, 0.0, 0.0, 0.25]): _vg.add([_i], _w, 'REPLACE')
_vg = ob_robes.vertex_groups.new(name='rThigh')
for _i, _w in zip([36, 41, 45, 49, 71, 81, 82, 85, 131, 177, 180, 184, 188, 198, 213, 215, 258, 275, 276, 303, 304, 305, 306, 307, 308, 309, 310, 311, 312, 313, 314, 315, 316, 317, 318, 319, 320, 321, 322, 339, 340, 341, 342, 351, 353, 394, 431, 432, 433, 434, 441, 442, 443, 444, 445, 446, 447, 448, 449, 450, 451, 452, 453, 454, 455, 456, 457, 458, 459, 460, 461, 462, 468, 469, 470, 471, 480, 481, 482, 483, 484, 487, 590, 591, 592, 596], [0.25, 0.2999, 0.25, 0.25, 0.25, 0.5, 0.25, 0.25, 0.08333, 0.25, 0.25, 0.25, 0.25, 0.25, 0.25, 0.2536, 0.25, 0.2016, 0.25, 0.2973, 0.25, 0.2518, 0.3189, 0.3127, 0.7618, 0.75, 0.4992, 0.5, 0.7819, 0.5, 1.0, 0.5079, 0.7995, 0.5, 0.75, 1.0, 0.4097, 0.25, 0.2501, 0.7949, 1.0, 1.0, 0.75, 0.5095, 0.6048, 0.25, 0.218, 0.009145, 0.0001732, 0.2569, 0.02857, 0.3065, 0.25, 0.3463, 0.187, 0.285, 0.2502, 0.495, 0.2519, 0.4996, 0.8997, 0.75, 0.75, 1.0, 0.75, 0.75, 1.0, 0.7614, 0.2634, 0.25, 0.25, 0.2929, 0.5039, 0.75, 0.5, 0.7599, 0.1515, 0.2515, 0.5127, 0.5097, 0.5442, 0.0, 0.4046, 0.25, 0.25, 0.4864]): _vg.add([_i], _w, 'REPLACE')
_vg = ob_robes.vertex_groups.new(name='lThigh')
for _i, _w in zip([10, 30, 31, 32, 33, 34, 35, 36, 37, 38, 39, 40, 41, 42, 43, 44, 45, 46, 47, 48, 49, 50, 68, 69, 70, 71, 78, 80, 81, 82, 85, 86, 87, 128, 131, 151, 158, 159, 162, 165, 169, 170, 171, 172, 173, 174, 175, 176, 177, 178, 179, 180, 181, 182, 183, 184, 185, 186, 187, 188, 189, 190, 196, 197, 198, 199, 200, 206, 210, 211, 212, 213, 214, 215, 216, 221, 258, 276, 313, 314, 317, 321, 341, 342, 449, 452, 456, 460, 470, 590, 591, 592, 596], [0.2394, 0.4964, 0.5, 0.5, 0.5541, 0.5, 0.75, 0.25, 0.75, 0.5097, 0.5457, 0.7197, 0.4699, 1.0, 0.5133, 0.7515, 0.5, 0.75, 1.0, 0.2717, 0.2569, 0.25, 0.75, 0.9788, 1.0, 0.7725, 0.001754, 0.5831, 0.268, 0.2471, 0.3378, 0.472, 0.0, 0.25, 0.25, 0.02076, 0.2819, 0.2515, 0.3602, 0.06533, 0.5, 0.2722, 0.3569, 0.3854, 0.4422, 0.75, 0.5, 0.3926, 0.3414, 0.5117, 0.8093, 0.7447, 0.75, 1.0, 0.75, 0.8028, 1.0, 0.7491, 0.2915, 0.2506, 0.1423, 0.2506, 0.377, 0.7686, 0.5036, 0.75, 0.0, 0.04543, 0.2533, 0.5821, 0.6275, 0.2661, 0.4824, 0.5982, 0.3036, 0.0, 0.25, 0.2037, 0.2537, 0.06698, 0.2541, 0.008378, 0.00599, 0.1276, 0.1028, 0.05683, 0.0651, 0.2384, 0.25, 0.2704, 0.4393, 0.2589, 0.3]): _vg.add([_i], _w, 'REPLACE')
_vg = ob_robes.vertex_groups.new(name='hip')
for _i, _w in zip([2, 3, 10, 11, 19, 21, 24, 25, 78, 131, 132, 146, 147, 151, 152, 153, 154, 157, 158, 161, 162, 164, 165, 170, 172, 205, 206, 210, 266, 267, 268, 275, 278, 285, 286, 288, 294, 346, 349, 409, 410, 411, 423, 424, 425, 426, 427, 430, 431, 433, 434, 435, 436, 442, 444, 477, 538, 548, 558, 572, 577], [0.25, 0.25, 0.25, 0.25, 0.25, 0.25, 0.25, 0.25, 0.2526, 0.25, 0.25, 0.25, 0.25, 0.25, 0.25, 0.25, 0.25, 0.25, 0.25, 0.25, 0.25, 0.25, 0.001919, 0.25, 0.25, 0.2528, 0.25, 0.002203, 0.25, 0.25, 0.25, 0.25, 0.25, 0.25, 0.25, 0.25, 0.25, 0.25, 0.2506, 0.25, 0.25, 0.25, 0.25, 0.25, 0.25, 0.25, 0.25, 0.25, 0.25, 0.25, 0.25, 0.25, 0.1825, 0.25, 0.25, 0.25, 0.25, 0.25, 0.25, 0.25, 0.25]): _vg.add([_i], _w, 'REPLACE')
_vg = ob_robes.vertex_groups.new(name='abdomen')
for _i, _w in zip([0, 1, 2, 3, 4, 10, 11, 20, 21, 23, 24, 25, 75, 76, 78, 146, 147, 148, 151, 152, 153, 154, 155, 205, 266, 267, 268, 269, 275, 277, 278, 286, 287, 288, 293, 294, 295, 346, 349, 409, 410, 411, 412, 423, 425, 426, 427, 428, 477, 531, 534, 535, 538, 539, 543, 548, 550, 554, 558, 559, 560, 567, 571, 572, 575, 576, 577, 578, 579, 583], [0.75, 0.75, 0.25, 0.25, 0.25, 0.25, 0.25, 0.75, 0.25, 0.75, 0.75, 0.25, 0.75, 0.2965, 0.25, 0.75, 0.75, 0.75, 0.25, 0.75, 0.75, 0.25, 0.25, 0.2546, 0.25, 0.25, 0.25, 0.25, 0.25, 0.75, 0.25, 0.75, 0.75, 0.25, 0.75, 0.25, 0.25, 0.7895, 0.2622, 0.6808, 0.75, 0.25, 0.25, 0.25, 0.75, 0.75, 0.25, 0.25, 0.2941, 0.75, 0.75, 0.75, 0.75, 0.25, 0.25, 0.75, 0.2736, 0.25, 0.75, 0.7197, 0.75, 0.75, 0.25, 0.75, 0.7896, 0.2944, 0.75, 0.4522, 0.25, 0.25]): _vg.add([_i], _w, 'REPLACE')
_vg = ob_robes.vertex_groups.new(name='chest')
for _i, _w in zip([0, 1, 4, 5, 6, 7, 8, 9, 12, 13, 14, 15, 16, 17, 18, 20, 22, 23, 26, 27, 28, 29, 75, 76, 77, 79, 89, 90, 91, 92, 93, 94, 95, 148, 149, 150, 155, 156, 160, 163, 166, 167, 168, 208, 209, 225, 226, 228, 230, 235, 269, 270, 271, 272, 273, 274, 277, 279, 280, 281, 282, 283, 284, 287, 289, 290, 291, 292, 293, 295, 296, 297, 298, 299, 300, 301, 302, 347, 348, 350, 355, 356, 357, 358, 359, 360, 361, 412, 413, 414, 415, 416, 417, 418, 419, 420, 421, 422, 428, 429, 437, 438, 439, 440, 479, 491, 492, 494, 501, 531, 532, 533, 534, 535, 536, 537, 539, 540, 541, 542, 543, 544, 545, 546, 547, 548, 549, 550, 551, 552, 553, 554, 555, 556, 557, 559, 560, 561, 562, 563, 564, 565, 566, 567, 568, 569, 570, 571, 573, 574, 575, 576, 578, 579, 580, 581, 582, 583, 584, 585, 586, 587, 588, 589, 641, 642, 643, 644, 645, 646, 647, 648, 649, 650, 651, 652, 653, 654, 655], [0.25, 0.25, 0.5, 0.75, 0.5, 0.5, 0.75, 0.5, 1.0, 1.0, 1.0, 1.0, 1.0, 1.0, 1.0, 0.25, 1.0, 0.25, 1.0, 1.0, 1.0, 1.0, 0.6031, 0.603, 1.0, 1.0, 0.4032, 0.2868, 0.2552, 0.2504, 0.2536, 0.25, 0.5899, 0.25, 0.7401, 0.5, 1.0, 1.0, 1.0, 1.0, 1.0, 1.0, 1.0, 0.00187, 1.0, 0.3657, 0.2754, 0.25, 0.0009948, 0.006761, 0.4936, 0.4444, 0.75, 1.0, 1.0, 1.0, 0.25, 1.0, 0.75, 1.0, 1.0, 1.0, 1.0, 0.25, 0.75, 1.0, 1.0, 1.0, 0.25, 1.0, 0.9918, 1.0, 1.0, 1.0, 1.0, 1.0, 1.0, 1.0, 0.9407, 1.0, 0.5, 0.4106, 0.3001, 0.2585, 0.2659, 0.2566, 0.4391, 1.0, 0.75, 0.75, 1.0, 1.0, 0.5, 0.5, 1.0, 1.0, 0.9608, 1.0, 0.5, 1.0, 1.0, 1.0, 1.0, 1.0, 0.05666, 0.4851, 0.3433, 0.2696, 0.07442, 0.25, 0.7554, 1.0, 0.25, 0.25, 0.75, 1.0, 0.5, 0.75, 1.0, 1.0, 1.0, 1.0, 1.0, 1.0, 1.0, 0.01016, 0.6916, 0.5, 0.75, 0.5, 0.9526, 0.5, 1.0, 1.0, 1.0, 0.25, 0.25, 0.7503, 1.0, 0.5, 0.8795, 0.5, 1.0, 0.25, 1.0, 1.0, 1.0, 0.5, 1.0, 1.0, 0.4327, 0.5867, 0.5, 0.5, 1.0, 0.75, 1.0, 1.0, 0.9565, 1.0, 1.0, 1.0, 1.0, 1.0, 1.0, 1.0, 1.0, 1.0, 1.0, 1.0, 1.0, 1.0, 1.0, 1.0, 1.0, 1.0, 1.0, 1.0, 1.0]): _vg.add([_i], _w, 'REPLACE')
_vg = ob_robes.vertex_groups.new(name='rForeArm')
for _i, _w in zip([278, 285, 294, 307, 370, 371, 373, 374, 375, 376, 377, 378, 379, 380, 381, 382, 383, 384, 385, 386, 387, 388, 389, 390, 391, 392, 393, 395, 396, 397, 398, 399, 400, 401, 402, 411, 423, 424, 426, 432, 443, 449, 450, 452, 480, 503, 504, 505, 506, 507, 508, 509, 510, 511, 512, 513, 514, 515, 516, 517, 518, 519, 520, 521, 522, 523, 524, 525, 526, 527, 599, 600, 601, 602, 603, 604, 605, 606, 607, 608], [1.318e-08, 0.0, 0.0, 0.0, 0.5, 0.5, 0.5, 0.5, 0.5586, 0.5, 0.457, 0.5115, 0.5, 0.5, 0.5, 1.0, 1.0, 1.0, 1.0, 0.5, 0.5, 0.5, 0.5195, 0.636, 0.5, 0.6784, 0.5, 0.5223, 0.5, 1.0, 1.0, 1.0, 1.0, 1.0, 1.0, 0.0, 0.0, 0.0, 0.0, 0.0, 0.0, 0.0, 0.0, 0.0, 0.0, 0.5, 0.5179, 0.5, 1.0, 1.0, 0.5909, 0.5271, 0.5012, 0.5, 0.5, 0.6168, 1.0, 1.0, 1.0, 0.4717, 1.0, 0.75, 0.5, 0.5, 0.5, 0.5, 1.0, 1.0, 1.0, 1.0, 1.0, 1.0, 1.0, 1.0, 1.0, 1.0, 1.0, 1.0, 1.0, 1.0]): _vg.add([_i], _w, 'REPLACE')
_vg = ob_robes.vertex_groups.new(name='rShldr')
for _i, _w in zip([4, 5, 6, 7, 8, 9, 76, 77, 85, 89, 90, 91, 92, 93, 94, 95, 96, 97, 98, 99, 100, 101, 102, 103, 104, 105, 106, 107, 108, 109, 110, 111, 112, 113, 114, 115, 116, 117, 120, 121, 122, 123, 124, 125, 126, 127, 129, 130, 133, 136, 149, 150, 166, 207, 208, 213, 215, 225, 226, 227, 228, 229, 230, 231, 232, 233, 234, 235, 236, 237, 238, 239, 242, 243, 244, 245, 246, 247, 251, 253, 254, 255, 256, 257, 270, 271, 276, 278, 285, 301, 307, 310, 347, 348, 355, 356, 357, 358, 359, 360, 361, 362, 363, 364, 365, 366, 367, 368, 369, 371, 372, 373, 374, 375, 376, 377, 378, 379, 380, 381, 386, 387, 388, 389, 390, 391, 392, 393, 395, 396, 411, 414, 417, 418, 424, 426, 432, 435, 436, 437, 443, 445, 447, 449, 450, 452, 455, 478, 479, 491, 492, 493, 494, 495, 496, 497, 498, 499, 500, 501, 502, 503, 504, 505, 508, 509, 511, 513, 517, 519, 520, 521, 522, 523, 532, 549, 550, 551, 552, 558, 561, 563, 564, 565, 581, 615], [0.0, 1.266e-06, 0.0, 3.931e-06, 8.871e-15, 7.605e-05, 0.0, 0.0, 0.0, 4.247e-06, 5.837e-09, 3.496e-18, 0.0001895, 3.027e-12, 0.002647, 1.173e-17, 6.532e-11, 8.332e-06, 1.314e-10, 1.813e-15, 8.97e-06, 0.0, 0.0001789, 3.16e-06, 0.0, 0.04122, 2.682e-08, 2.315e-05, 0.0008034, 5.941e-15, 2.092e-13, 0.003159, 6.337e-25, 7.841e-12, 2.479e-06, 0.0003077, 0.0, 0.0, 1.963e-11, 0.0, 0.0, 4.209e-18, 1.522e-17, 1.274e-23, 1.113e-06, 7.158e-12, 1.066e-12, 3.316e-16, 0.0, 0.0, 9.123e-12, 3.446e-10, 0.01784, 0.001396, 3.605e-14, 0.0, 0.0, 1.048e-12, 1.857e-08, 1.246e-07, 3.661e-15, 2.969e-10, 5.828e-21, 1.28e-08, 1.387e-11, 5.43e-05, 6.586e-28, 2.369e-16, 5.14e-16, 4.158e-11, 2.95e-09, 4.855e-13, 0.0005134, 1.958e-06, 5.677e-08, 6.401e-10, 3.91e-10, 3.802e-12, 1.143e-07, 8.917e-09, 8.82e-15, 3.949e-16, 2.36e-08, 4.045e-18, 0.2649, 0.394, 0.0, 0.0, 0.0, 0.0, 0.0, 0.0, 0.1407, 0.2523, 0.4312, 0.5, 0.4799, 0.4924, 0.5, 0.5, 0.7537, 1.0, 1.0, 1.0, 1.0, 1.0, 1.0, 1.0, 1.0, 0.01235, 1.0, 0.75, 0.5, 0.6618, 0.5, 0.5, 0.7863, 0.2513, 0.0193, 0.00119, 0.5, 0.5063, 0.6118, 0.5066, 0.5, 0.5, 0.5, 0.5, 0.2843, 0.5, 0.0, 0.2601, 0.2656, 0.2375, 0.0, 0.0, 0.0, 0.0, 0.0, 0.0316, 0.0, 0.0, 0.0, 0.0, 0.0, 0.0, 0.0, 1.0, 1.0, 0.5137, 0.5, 1.0, 0.5, 1.0, 0.9872, 1.0, 1.0, 1.0, 1.0, 0.9565, 1.0, 0.7296, 0.6855, 0.5, 0.5, 0.009537, 0.01139, 1.995e-05, 0.5739, 0.5, 0.5, 0.4549, 0.5135, 0.5, 9.885e-08, 0.07119, 0.0, 1.478e-05, 5.629e-09, 0.0, 0.3268, 0.2012, 0.25, 0.2735, 0.2607, 0.0]): _vg.add([_i], _w, 'REPLACE')
_vg = ob_robes.vertex_groups.new(name='lForeArm')
for _i, _w in zip([9, 29, 79, 94, 104, 105, 107, 108, 109, 110, 111, 112, 113, 114, 115, 116, 117, 118, 119, 120, 121, 122, 123, 124, 125, 126, 127, 129, 130, 133, 134, 135, 136, 137, 138, 167, 237, 238, 239, 240, 241, 242, 243, 244, 245, 246, 247, 248, 249, 250, 251, 252, 253, 254, 255, 256, 257, 259, 260, 261, 262, 545, 546, 552, 609, 610, 611, 612, 613, 614, 615, 616, 617, 618], [0.0, 0.0, 0.0, 0.0, 0.5, 0.5, 0.5, 0.5, 0.5, 0.5, 0.5, 0.5, 0.5, 0.75, 0.5, 1.0, 1.0, 1.0, 1.0, 0.5091, 0.5, 0.5, 0.5005, 0.5, 0.5, 0.5, 0.5, 0.5, 0.5, 1.0, 1.0, 1.0, 1.0, 1.0, 1.0, 0.0, 0.5, 0.5, 0.5336, 1.0, 1.0, 0.512, 0.5, 0.5, 0.5, 0.5, 0.5, 1.0, 1.0, 1.0, 0.5, 1.0, 0.5, 0.7271, 0.5, 0.5378, 0.5, 1.0, 1.0, 1.0, 1.0, 0.0, 0.0, 0.0, 1.0, 0.9571, 1.0, 1.0, 1.0, 1.0, 1.0, 1.0, 1.0, 1.0]): _vg.add([_i], _w, 'REPLACE')
_vg = ob_robes.vertex_groups.new(name='lShldr')
for _i, _w in zip([7, 8, 9, 29, 77, 89, 90, 91, 92, 93, 94, 95, 96, 97, 98, 99, 100, 101, 102, 103, 106, 107, 108, 109, 110, 111, 112, 120, 121, 122, 123, 124, 125, 126, 127, 129, 130, 149, 150, 167, 207, 208, 225, 226, 227, 228, 229, 230, 231, 232, 233, 234, 235, 236, 237, 238, 239, 242, 251, 253, 255, 256, 257, 532, 549, 551, 552], [0.25, 0.25, 0.25, 0.0, 0.3869, 0.2627, 0.5, 0.5, 0.5, 0.5656, 0.5, 0.5, 1.0, 1.0, 1.0, 1.0, 1.0, 1.0, 0.9472, 1.0, 1.0, 0.5, 0.5, 0.5, 0.5, 0.4579, 0.668, 0.4181, 0.5, 0.5, 0.4701, 0.4865, 0.5, 0.5, 0.5, 0.01504, 0.5, 0.25, 0.25, 6.03e-17, 1.0, 1.0, 0.5, 0.5, 1.0, 0.5, 1.0, 1.0, 1.0, 1.0, 1.0, 0.9884, 1.0, 1.0, 0.5, 0.5, 0.5, 0.5, 0.3358, 0.5, 0.04707, 0.5, 0.5, 0.25, 0.2372, 0.25, 0.25]): _vg.add([_i], _w, 'REPLACE')
_m = ob_robes.modifiers.new('EdgeSplit', 'EDGE_SPLIT')
_m.split_angle = 3.142
_m = ob_robes.modifiers.new('Subsurf', 'SUBSURF')
_m.uv_smooth = 'PRESERVE_CORNERS'
_m.quality = 2
_m.show_only_control_edges = False
_m = ob_robes.modifiers.new('Armature', 'ARMATURE')
_m.object = ob_metarig
_m.use_deform_preserve_volume = True
_m = ob_robes.modifiers.new('Collision', 'COLLISION')

# ---- collection membership
col_collection_1.objects.link(ob_metarig)
col_collection_1.objects.link(ob_robes)

# ---- scene / render settings (as saved in the file)
scene.frame_start = 0; scene.frame_end = 0; scene.frame_set(0)
scene.render.engine = 'BLENDER_EEVEE_NEXT'
scene.render.resolution_percentage = 56
scene.render.dither_intensity = 0.0
scene.cycles.use_denoising = False
scene.cycles.samples = 10
scene.cycles.sampling_pattern = 'TABULATED_SOBOL'
scene.cycles.light_sampling_threshold = 0.0
scene.cycles.use_adaptive_sampling = False
scene.cycles.use_light_tree = False
scene.cycles.blur_glossy = 0.0
scene.cycles.pixel_filter_type = 'GAUSSIAN'
scene.cycles.sample_clamp_indirect = 0.0
scene.view_settings.view_transform = 'Standard'
bpy.context.view_layer.update()

# ---- added for rendering (the .blend has no active camera and no usable light): camera, sun
cam_auto = bpy.data.cameras.new('AutoCamera')
cam_auto.lens = 50.0
cam_auto.sensor_width = 36.0
cam_auto.clip_end = 1000.0
ob_auto_camera = bpy.data.objects.new('AutoCamera', cam_auto)
scene.collection.objects.link(ob_auto_camera)
ob_auto_camera.location = (1.34249, -1.57669, 1.70768)
ob_auto_camera.rotation_euler = (1.09748, -7.21219e-08, 0.694738)
scene.camera = ob_auto_camera
light_auto_sun = bpy.data.lights.new('AutoSun', 'SUN')
light_auto_sun.energy = 3.0
light_auto_sun.angle = 0.0523599
ob_auto_sun = bpy.data.objects.new('AutoSun', light_auto_sun)
scene.collection.objects.link(ob_auto_sun)
ob_auto_sun.rotation_euler = (0.872665, 0.174533, 0.523599)
bpy.context.view_layer.update()
